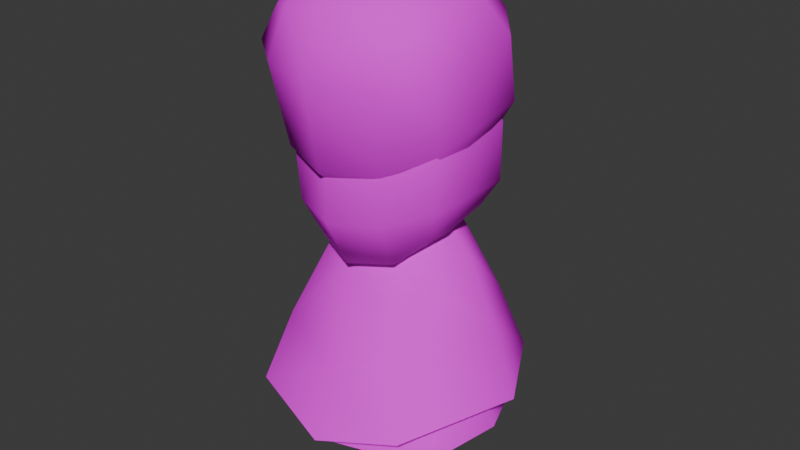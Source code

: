 # Source: Bozu.blend  (saved by Blender 4.2.66; exported with 4.5.12 LTS)
import bpy
from mathutils import Matrix  # noqa: F401  (used for matrix-valued properties, if any)

bpy.ops.wm.read_factory_settings(use_empty=True)
scene = bpy.context.scene
scene.name = 'Scene'

# ---- collections
col_collection = bpy.data.collections.new('Collection'); scene.collection.children.link(col_collection)

# ---- images (referenced by path relative to the original .blend; pixels are not part of the script)
import os
ASSET_DIR = os.environ.get("B2B_ASSET_DIR", "")  # directory of the original .blend (textures are referenced by path, not embedded)
HERE = os.path.dirname(os.path.abspath(__file__))  # packed textures are extracted next to this script under _unpacked/

def load_image(name, relpath, width, height, colorspace="sRGB"):
    """Load a texture the original file referenced (path relative to the .blend, or extracted next to this script)."""
    p = next((c for c in (os.path.join(HERE, relpath), os.path.join(ASSET_DIR, relpath)) if relpath and os.path.exists(c)), "")
    if p:
        img = bpy.data.images.load(p, check_existing=True)
        img.name = name
    else:  # same state as the original file: an image datablock whose file is absent (Cycles renders it pink)
        img = bpy.data.images.new(name, width, height)
        img.source = "FILE"
        img.filepath = "//" + (relpath or name)
    img.colorspace_settings.name = colorspace
    return img
img_sheettex_png = load_image('SheetTex.png', 'SheetTex.png', 1024, 1024, 'sRGB')
img_bloodpooltex00_png = load_image('bloodpoolTex00.png', 'bloodpoolTex00.png', 1024, 1024, 'sRGB')

# ---- materials (node trees are filled in below, after node groups)
mat_sheetmat = bpy.data.materials.new('sheetMat')
mat_material_003 = bpy.data.materials.new('Material.003')

# ---- material node trees
mat_sheetmat.use_nodes = True; mat_sheetmat.node_tree.nodes.clear()
_N = mat_sheetmat.node_tree.nodes; _L = mat_sheetmat.node_tree.links
n0 = _N.new('ShaderNodeBsdfPrincipled'); n0.name = 'Principled BSDF'; n0.location = (0, 300)
n0.inputs[3].default_value = 1.45
n0.inputs[13].default_value = 0.0
n0.inputs[27].default_value = (0.0, 0.0, 0.0, 1.0)
n1 = _N.new('ShaderNodeOutputMaterial'); n1.name = 'Material Output'; n1.location = (300, 300)
n2 = _N.new('ShaderNodeTexImage'); n2.name = 'Image Texture'; n2.location = (-290, 280)
n2.image = img_sheettex_png
_L.new(n0.outputs[0], n1.inputs[0])
_L.new(n2.outputs[0], n0.inputs[0])
n1.is_active_output = True
mat_material_003.use_nodes = True; mat_material_003.node_tree.nodes.clear()
_N = mat_material_003.node_tree.nodes; _L = mat_material_003.node_tree.links
n0 = _N.new('ShaderNodeBsdfPrincipled'); n0.name = 'Principled BSDF'; n0.location = (0, 300)
n0.inputs[3].default_value = 1.45
n0.inputs[13].default_value = 0.0
n0.inputs[27].default_value = (0.0, 0.0, 0.0, 1.0)
n1 = _N.new('ShaderNodeOutputMaterial'); n1.name = 'Material Output'; n1.location = (300, 300)
n2 = _N.new('ShaderNodeTexImage'); n2.name = 'Image Texture'; n2.location = (-290, 280)
n2.image = img_bloodpooltex00_png
_L.new(n0.outputs[0], n1.inputs[0])
_L.new(n2.outputs[0], n0.inputs[0])
n1.is_active_output = True

# ---- world
world_world = bpy.data.worlds.new('World'); scene.world = world_world
world_world.use_nodes = True; world_world.node_tree.nodes.clear()
_N = world_world.node_tree.nodes; _L = world_world.node_tree.links
n0 = _N.new('ShaderNodeOutputWorld'); n0.name = 'World Output'; n0.location = (300, 300)
n1 = _N.new('ShaderNodeBackground'); n1.name = 'Background'; n1.location = (10, 300)
n1.inputs[0].default_value = (0.05088, 0.05088, 0.05088, 1.0)
_L.new(n1.outputs[0], n0.inputs[0])
n0.is_active_output = True
world_world.color = (0.05088, 0.05088, 0.05088)
world_world.sun_shadow_jitter_overblur = 0.0

# ---- meshes
me_cube_001 = bpy.data.meshes.new('Cube.001')
me_cube_001.from_pydata([(-0.5965, -0.484, 3.805), (-0.4346, 0.3839, 3.926), (-0.3488, 0.4746, 2.633), (-0.6512, -0.1491, 3.895), (-0.3488, -0.6444, 3.895), (-0.631, -0.3537, 2.67), (-0.7958, -0.5257, 3.499), (-0.4927, -0.7656, 3.496), (-0.7101, 0.1819, 3.79), (-0.4927, 0.6997, 3.497), (-0.8041, -0.1505, 3.517), (-0.8036, 0.318, 3.499), (-0.3194, -0.1525, 4.1), (-0.6363, -0.1495, 2.632), (-0.3722, -0.5374, 2.396), (-0.7327, -0.4762, 2.933), (-0.4153, -0.7743, 2.842), (-0.6388, 0.2858, 2.723), (-0.3895, 0.659, 2.929), (-0.7827, -0.1444, 2.963), (-0.784, 0.3419, 2.969), (-0.3194, -0.1513, 2.417), (-0.7474, 0.6515, 0.5512), (-0.3238, 0.3341, 2.252), (-0.5579, 0.5169, 1.353), (-0.1442, 0.2072, 2.333), (-0.07568, 0.1569, 2.479), (-0.4093, 0.399, 2.01), (0.0, 0.2021, 1.053), (-0.4827, 0.3385, 0.9983), (0.0, 0.5349, 0.8986), (0.5965, -0.484, 3.805), (0.4345, 0.3839, 3.926), (0.3488, 0.4746, 2.633), (0.6512, -0.1491, 3.895), (0.3488, -0.6444, 3.895), (0.631, -0.3537, 2.67), (0.7958, -0.5257, 3.499), (0.4927, -0.7656, 3.496), (0.71, 0.1819, 3.79), (0.4927, 0.6997, 3.497), (0.8041, -0.1505, 3.517), (0.8036, 0.318, 3.499), (0.3193, -0.1525, 4.1), (0.6363, -0.1495, 2.632), (0.3722, -0.5374, 2.396), (0.7327, -0.4762, 2.933), (0.4153, -0.7743, 2.842), (0.6388, 0.2858, 2.723), (0.3895, 0.659, 2.929), (0.7827, -0.1444, 2.963), (0.784, 0.3419, 2.969), (0.3193, -0.1513, 2.417), (0.7474, 0.6515, 0.5512), (0.3238, 0.3341, 2.252), (0.5579, 0.5169, 1.353), (0.1442, 0.2072, 2.333), (0.07568, 0.1569, 2.479), (0.4093, 0.399, 2.01), (0.4827, 0.3385, 0.9983), (-0.0005212, -0.6987, 2.349), (-0.0005212, 0.5036, 3.971), (-0.0005212, -0.9274, 3.496), (-0.0005212, 0.5843, 2.625), (-0.0005212, -0.9269, 2.813), (0.0, 0.8189, 1.356), (0.0, -0.2764, 1.179), (0.0, 0.3161, 1.178), (0.0, 0.1981, 1.398), (0.0, -0.1699, 1.053), (-0.0005212, -0.698, 3.958), (-0.0005212, -0.1529, 4.146), (-0.0005212, 0.8415, 3.497), (-0.0005212, -0.1633, 2.385), (-0.0005212, 0.7699, 2.863), (0.0, 0.9648, 0.6284), (-3.077e-10, 0.5248, 2.222), (0.0, 0.1859, 2.475), (0.0, 0.2635, 2.325), (0.0, 0.6389, 1.999), (0.0, -0.1927, 1.402), (-0.3518, 0.1419, 0.9524), (-0.1287, 0.1493, 0.9448), (-0.1298, -0.1392, 0.9358), (-0.1207, 0.1983, 1.036), (-0.1319, -0.06442, -0.002817), (-0.119, -0.1551, 1.006), (-0.1359, 0.1419, 7.927e-06), (-0.3993, -0.06442, -0.002817), (-0.3993, 0.1419, 7.927e-06), (-0.168, -0.1038, 0.2811), (-0.1647, 0.1204, 0.2842), (-0.3448, 0.1204, 0.2842), (-0.3448, -0.1038, 0.2811), (-0.318, -0.2857, 0.04301), (-0.3561, -0.2711, -0.006481), (-0.155, -0.2711, -0.006481), (-0.1945, -0.2857, 0.04301), (-0.1441, -0.0879, 0.6321), (-0.3393, -0.0879, 0.6321), (-0.1412, 0.1062, 0.6348), (-0.3424, 0.1062, 0.6348), (-0.3402, -0.1448, 0.9427), (-0.3149, -0.2269, 1.189), (-0.364, 0.2057, 1.195), (-0.2495, -0.1596, 1.361), (-0.2518, 0.1728, 1.361), (0.3518, 0.1419, 0.9524), (0.1287, 0.1493, 0.9448), (0.1298, -0.1392, 0.9358), (0.1207, 0.1983, 1.036), (0.1319, -0.06442, -0.002817), (0.119, -0.1551, 1.006), (0.1359, 0.1419, 7.927e-06), (0.3993, -0.06442, -0.002817), (0.3993, 0.1419, 7.927e-06), (0.168, -0.1038, 0.2811), (0.1647, 0.1204, 0.2842), (0.3448, 0.1204, 0.2842), (0.3448, -0.1038, 0.2811), (0.318, -0.2857, 0.04301), (0.3561, -0.2711, -0.006481), (0.155, -0.2711, -0.006481), (0.1945, -0.2857, 0.04301), (0.1441, -0.0879, 0.6321), (0.3393, -0.0879, 0.6321), (0.1412, 0.1062, 0.6348), (0.3424, 0.1062, 0.6348), (0.3402, -0.1448, 0.9427), (0.3149, -0.2269, 1.189), (0.364, 0.2057, 1.195), (0.2495, -0.1596, 1.361), (0.2518, 0.1728, 1.361), (-0.7474, -0.6016, 0.5512), (-0.3238, -0.2842, 2.252), (-1.05, 0.02494, 0.7644), (-0.4292, 0.02494, 2.264), (-0.5579, -0.467, 1.353), (-0.7738, 0.02494, 1.396), (-0.1442, -0.1573, 2.333), (-0.1844, 0.02494, 2.336), (-0.07568, -0.107, 2.479), (-0.1043, 0.02494, 2.492), (-0.5843, 0.02494, 2.017), (-0.4093, -0.3491, 2.01), (-0.4827, -0.2886, 0.9983), (-0.6611, 0.02494, 1.013), (0.0, -0.485, 0.8986), (0.0, 0.02494, 1.22), (0.7474, -0.6016, 0.5512), (0.3238, -0.2842, 2.252), (1.05, 0.02494, 0.7644), (0.4292, 0.02494, 2.264), (0.5579, -0.467, 1.353), (0.7738, 0.02494, 1.396), (0.1442, -0.1573, 2.333), (0.1844, 0.02494, 2.336), (0.07568, -0.107, 2.479), (0.1043, 0.02494, 2.492), (0.5843, 0.02494, 2.017), (0.4093, -0.3491, 2.01), (0.4827, -0.2886, 0.9983), (0.6611, 0.02494, 1.013), (0.0, -0.769, 1.356), (0.0, 0.02494, 2.546), (0.0, -0.9149, 0.6284), (-3.077e-10, -0.4749, 2.222), (0.0, -0.136, 2.475), (0.0, -0.2136, 2.325), (0.0, -0.5891, 1.999)], [], [(6, 10, 19, 15), (11, 8, 1, 9), (12, 4, 70, 71), (9, 1, 61, 72), (0, 4, 12, 3), (7, 4, 0, 6), (12, 1, 8, 3), (10, 3, 8, 11), (19, 13, 5, 15), (71, 61, 1, 12), (16, 14, 60, 64), (20, 18, 2, 17), (73, 60, 14, 21), (18, 9, 72, 74), (15, 16, 7, 6), (11, 20, 19, 10), (13, 21, 14, 5), (5, 14, 16, 15), (17, 2, 21, 13), (20, 17, 13, 19), (20, 11, 9, 18), (18, 74, 63, 2), (2, 63, 73, 21), (16, 64, 62, 7), (35, 70, 62, 38), (30, 29, 22, 75), (26, 142, 164, 77), (27, 143, 136, 23), (26, 77, 78, 25), (76, 54, 58, 79), (22, 24, 65, 75), (140, 25, 23, 136), (23, 25, 78, 76), (140, 142, 26, 25), (65, 24, 27, 79), (24, 138, 143, 27), (22, 135, 138, 24), (29, 30, 148, 146), (22, 29, 146, 135), (50, 41, 37, 46), (42, 40, 32, 39), (43, 71, 70, 35), (40, 72, 61, 32), (43, 35, 31, 34), (31, 35, 38, 37), (39, 32, 43, 34), (41, 42, 39, 34), (50, 46, 36, 44), (32, 61, 71, 43), (47, 64, 60, 45), (51, 48, 33, 49), (45, 60, 73, 52), (72, 40, 49, 74), (46, 37, 38, 47), (50, 51, 42, 41), (44, 36, 45, 52), (47, 45, 36, 46), (52, 33, 48, 44), (44, 48, 51, 50), (40, 42, 51, 49), (49, 33, 63, 74), (73, 63, 33, 52), (47, 38, 62, 64), (10, 6, 0, 3), (148, 30, 59, 162), (57, 77, 164, 158), (58, 54, 152, 159), (78, 77, 57, 56), (65, 55, 53, 75), (54, 56, 156, 152), (54, 76, 78, 56), (156, 56, 57, 158), (65, 79, 58, 55), (55, 58, 159, 154), (53, 55, 154, 151), (53, 151, 162, 59), (53, 59, 30, 75), (27, 23, 76, 79), (62, 70, 4, 7), (41, 34, 31, 37), (98, 100, 82, 83), (84, 104, 67, 28), (99, 98, 83, 102), (83, 86, 103, 102), (81, 102, 103, 104), (105, 103, 66, 80), (104, 84, 82, 81), (68, 106, 105, 80), (95, 96, 97, 94), (85, 96, 95, 88), (82, 84, 86, 83), (91, 92, 101, 100), (90, 93, 94, 97), (88, 95, 94, 93), (85, 90, 97, 96), (99, 93, 90, 98), (82, 100, 101, 81), (101, 92, 93, 99), (106, 104, 103, 105), (66, 103, 86, 69), (98, 90, 91, 100), (87, 89, 92, 91), (85, 87, 91, 90), (87, 85, 88, 89), (101, 99, 102, 81), (92, 89, 88, 93), (84, 28, 69, 86), (106, 68, 67, 104), (124, 109, 108, 126), (110, 28, 67, 130), (125, 128, 109, 124), (109, 128, 129, 112), (107, 130, 129, 128), (131, 80, 66, 129), (130, 107, 108, 110), (68, 80, 131, 132), (121, 120, 123, 122), (111, 114, 121, 122), (108, 109, 112, 110), (117, 126, 127, 118), (116, 123, 120, 119), (114, 119, 120, 121), (111, 122, 123, 116), (125, 124, 116, 119), (108, 107, 127, 126), (127, 125, 119, 118), (132, 131, 129, 130), (66, 69, 112, 129), (124, 126, 117, 116), (113, 117, 118, 115), (111, 116, 117, 113), (113, 115, 114, 111), (127, 107, 128, 125), (118, 119, 114, 115), (110, 112, 69, 28), (132, 130, 67, 68), (147, 165, 133, 145), (141, 167, 164, 142), (144, 134, 136, 143), (141, 139, 168, 167), (166, 169, 160, 150), (133, 165, 163, 137), (140, 136, 134, 139), (134, 166, 168, 139), (140, 139, 141, 142), (163, 169, 144, 137), (137, 144, 143, 138), (133, 137, 138, 135), (145, 146, 148, 147), (133, 135, 146, 145), (148, 162, 161, 147), (157, 158, 164, 167), (160, 159, 152, 150), (168, 155, 157, 167), (163, 165, 149, 153), (150, 152, 156, 155), (150, 155, 168, 166), (156, 158, 157, 155), (163, 153, 160, 169), (153, 154, 159, 160), (149, 151, 154, 153), (149, 161, 162, 151), (149, 165, 147, 161), (144, 169, 166, 134)])
me_cube_001.polygons.foreach_set('use_smooth', [True] * 164)
me_cube_001.polygons.foreach_set('material_index', [0, 0, 0, 0, 0, 0, 0, 0, 0, 0, 0, 0, 0, 0, 0, 0, 0, 0, 0, 0, 0, 0, 0, 0, 0, 0, 0, 0, 0, 0, 0, 0, 0, 0, 0, 0, 0, 0, 0, 0, 0, 0, 0, 0, 0, 0, 0, 0, 0, 0, 0, 0, 0, 0, 0, 0, 0, 0, 0, 0, 0, 0, 0, 0, 0, 0, 0, 0, 0, 0, 0, 0, 0, 0, 0, 0, 0, 0, 0, 0, 1, 1, 1, 1, 1, 1, 1, 1, 1, 1, 1, 1, 1, 1, 1, 1, 1, 1, 1, 1, 1, 1, 1, 1, 1, 1, 1, 1, 1, 1, 1, 1, 1, 1, 1, 1, 1, 1, 1, 1, 1, 1, 1, 1, 1, 1, 1, 1, 1, 1, 1, 1, 1, 1, 1, 1, 0, 0, 0, 0, 0, 0, 0, 0, 0, 0, 0, 0, 0, 0, 0, 0, 0, 0, 0, 0, 0, 0, 0, 0, 0, 0, 0, 0])
_k = set([(22, 75), (22, 135), (53, 75), (53, 151), (133, 135), (133, 165), (149, 151), (149, 165)])
me_cube_001.attributes.new('sharp_edge', 'BOOLEAN', 'EDGE').data.foreach_set('value', [ (min(e.vertices), max(e.vertices)) in _k for e in me_cube_001.edges])
_uv = me_cube_001.uv_layers.new(name='Cube_011-mesh-map-0')
_uv.uv.foreach_set('vector', [0.6224, 0.6845, 0.4707, 0.6939, 0.468, 0.3928, 0.5875, 0.3914, 0.3758, 0.6925, 0.4069, 0.767, 0.3134, 0.772, 0.1888, 0.6913, 0.4685, 0.8009, 0.6473, 0.757, 0.7077, 0.783, 0.4686, 0.8103, 0.1888, 0.6913, 0.3134, 0.772, 0.2763, 0.7833, 0.02235, 0.705, 0.6046, 0.7478, 0.6473, 0.757, 0.4685, 0.8009, 0.4683, 0.7789, 0.7677, 0.677, 0.6473, 0.757, 0.6046, 0.7478, 0.6224, 0.6845, 0.4685, 0.8009, 0.3134, 0.772, 0.4069, 0.767, 0.4683, 0.7789, 0.4707, 0.6939, 0.4683, 0.7789, 0.4069, 0.767, 0.3758, 0.6925, 0.468, 0.3928, 0.4628, 0.22, 0.5753, 0.2119, 0.5875, 0.3914, 0.4686, 0.8103, 0.2763, 0.7833, 0.3134, 0.772, 0.4685, 0.8009, 0.7644, 0.3774, 0.6742, 0.1634, 0.8697, 0.1335, 0.9115, 0.3691, 0.3646, 0.3899, 0.2451, 0.4089, 0.3036, 0.2935, 0.3759, 0.3295, 0.4544, 0.1488, 0.8697, 0.1335, 0.6742, 0.1634, 0.4512, 0.1642, 0.2451, 0.4089, 0.1888, 0.6913, 0.02235, 0.705, 0.04229, 0.3977, 0.5875, 0.3914, 0.7644, 0.3774, 0.7677, 0.677, 0.6224, 0.6845, 0.3758, 0.6925, 0.3646, 0.3899, 0.468, 0.3928, 0.4707, 0.6939, 0.4628, 0.22, 0.4512, 0.1642, 0.6742, 0.1634, 0.5753, 0.2119, 0.5753, 0.2119, 0.6742, 0.1634, 0.7644, 0.3774, 0.5875, 0.3914, 0.3759, 0.3295, 0.3036, 0.2935, 0.4512, 0.1642, 0.4628, 0.22, 0.3646, 0.3899, 0.3759, 0.3295, 0.4628, 0.22, 0.468, 0.3928, 0.3646, 0.3899, 0.3758, 0.6925, 0.1888, 0.6913, 0.2451, 0.4089, 0.2451, 0.4089, 0.04229, 0.3977, 0.2099, 0.2218, 0.3036, 0.2935, 0.3036, 0.2935, 0.2099, 0.2218, 0.4544, 0.1488, 0.4512, 0.1642, 0.7644, 0.3774, 0.9115, 0.3691, 0.9488, 0.6828, 0.7677, 0.677, 0.6473, 0.757, 0.7077, 0.783, 0.9488, 0.6828, 0.7677, 0.677, 1.0, 0.6966, 0.5928, 0.7816, 0.3923, 0.3457, 1.0, 0.3437, 0.4597, 1.0, 0.4578, 1.0, 0.5, 1.0, 0.5, 1.0, 0.2311, 0.6538, 0.006028, 0.653, 0.3745, 0.9048, 0.4053, 0.9134, 0.4597, 1.0, 0.5, 1.0, 0.5, 0.9393, 0.4352, 0.9404, 0.5, 0.9121, 0.5947, 0.9134, 0.7683, 0.6538, 0.5, 0.6538, 0.2382, 0.005019, 0.2325, 0.2702, 0.5, 0.2702, 0.5, 0.005019, 0.4323, 0.9313, 0.4352, 0.9404, 0.4053, 0.9134, 0.3745, 0.9048, 0.4053, 0.9134, 0.4352, 0.9404, 0.5, 0.9393, 0.5, 0.9121, 0.4323, 0.9313, 0.4578, 1.0, 0.4597, 1.0, 0.4352, 0.9404, 0.5, 0.2702, 0.2325, 0.2702, 0.2311, 0.6538, 0.5, 0.6538, 0.2325, 0.2702, 0.0001636, 0.2702, 0.006028, 0.653, 0.2311, 0.6538, 0.2382, 0.005019, 0.0, 0.005019, 0.0001636, 0.2702, 0.2325, 0.2702, 0.5928, 0.7816, 1.0, 0.6966, 1.0, 1.0, 0.4617, 0.7389, 0.3923, 0.3457, 0.5928, 0.7816, 0.4617, 0.7389, 0.0, 0.4283, 0.468, 0.3928, 0.4707, 0.6939, 0.6224, 0.6845, 0.5875, 0.3914, 0.3758, 0.6925, 0.1888, 0.6913, 0.3134, 0.772, 0.4069, 0.767, 0.4685, 0.8009, 0.4686, 0.8103, 0.7077, 0.783, 0.6473, 0.757, 0.1888, 0.6913, 0.02235, 0.705, 0.2763, 0.7833, 0.3134, 0.772, 0.4685, 0.8009, 0.6473, 0.757, 0.6046, 0.7478, 0.4683, 0.7789, 0.6046, 0.7478, 0.6473, 0.757, 0.7677, 0.677, 0.6224, 0.6845, 0.4069, 0.767, 0.3134, 0.772, 0.4685, 0.8009, 0.4683, 0.7789, 0.4707, 0.6939, 0.3758, 0.6925, 0.4069, 0.767, 0.4683, 0.7789, 0.468, 0.3928, 0.5875, 0.3914, 0.5753, 0.2119, 0.4628, 0.22, 0.3134, 0.772, 0.2763, 0.7833, 0.4686, 0.8103, 0.4685, 0.8009, 0.7644, 0.3774, 0.9115, 0.3691, 0.8697, 0.1335, 0.6742, 0.1634, 0.3646, 0.3899, 0.3759, 0.3295, 0.3036, 0.2935, 0.2451, 0.4089, 0.6742, 0.1634, 0.8697, 0.1335, 0.4544, 0.1488, 0.4512, 0.1642, 0.02235, 0.705, 0.1888, 0.6913, 0.2451, 0.4089, 0.04229, 0.3977, 0.5875, 0.3914, 0.6224, 0.6845, 0.7677, 0.677, 0.7644, 0.3774, 0.468, 0.3928, 0.3646, 0.3899, 0.3758, 0.6925, 0.4707, 0.6939, 0.4628, 0.22, 0.5753, 0.2119, 0.6742, 0.1634, 0.4512, 0.1642, 0.7644, 0.3774, 0.6742, 0.1634, 0.5753, 0.2119, 0.5875, 0.3914, 0.4512, 0.1642, 0.3036, 0.2935, 0.3759, 0.3295, 0.4628, 0.22, 0.4628, 0.22, 0.3759, 0.3295, 0.3646, 0.3899, 0.468, 0.3928, 0.1888, 0.6913, 0.3758, 0.6925, 0.3646, 0.3899, 0.2451, 0.4089, 0.2451, 0.4089, 0.3036, 0.2935, 0.2099, 0.2218, 0.04229, 0.3977, 0.4544, 0.1488, 0.2099, 0.2218, 0.3036, 0.2935, 0.4512, 0.1642, 0.7644, 0.3774, 0.7677, 0.677, 0.9488, 0.6828, 0.9115, 0.3691, 0.4707, 0.6939, 0.6224, 0.6845, 0.6046, 0.7478, 0.4683, 0.7789, 1.0, 1.0, 1.0, 0.6966, 0.5928, 0.7816, 0.4617, 0.7389, 0.5403, 1.0, 0.5, 1.0, 0.5, 1.0, 0.5422, 1.0, 0.7683, 0.6538, 0.5947, 0.9134, 0.6255, 0.9048, 0.9989, 0.6505, 0.5, 0.9393, 0.5, 1.0, 0.5403, 1.0, 0.5648, 0.9404, 0.5, 0.2702, 0.7675, 0.2702, 0.7618, 0.005019, 0.5, 0.005019, 0.5947, 0.9134, 0.5648, 0.9404, 0.5677, 0.9313, 0.6255, 0.9048, 0.5947, 0.9134, 0.5, 0.9121, 0.5, 0.9393, 0.5648, 0.9404, 0.5677, 0.9313, 0.5648, 0.9404, 0.5403, 1.0, 0.5422, 1.0, 0.5, 0.2702, 0.5, 0.6538, 0.7683, 0.6538, 0.7675, 0.2702, 0.7675, 0.2702, 0.7683, 0.6538, 0.9989, 0.6505, 0.9949, 0.2702, 0.7618, 0.005019, 0.7675, 0.2702, 0.9949, 0.2702, 1.0, 0.005019, 0.3923, 0.3457, 0.0, 0.4283, 0.4617, 0.7389, 0.5928, 0.7816, 0.3923, 0.3457, 0.5928, 0.7816, 1.0, 0.6966, 1.0, 0.3437, 0.2311, 0.6538, 0.4053, 0.9134, 0.5, 0.9121, 0.5, 0.6538, 0.9488, 0.6828, 0.7077, 0.783, 0.6473, 0.757, 0.7677, 0.677, 0.4707, 0.6939, 0.4683, 0.7789, 0.6046, 0.7478, 0.6224, 0.6845, 0.4408, 0.4883, 0.5549, 0.4616, 0.6402, 0.6136, 0.4715, 0.6909, 0.06225, 0.7364, 0.1681, 0.8065, 0.0001705, 0.8312, 0.0001021, 0.744, 0.3174, 0.5021, 0.4408, 0.4883, 0.4715, 0.6909, 0.3387, 0.695, 0.4715, 0.6909, 0.4812, 0.7401, 0.3485, 0.8264, 0.3387, 0.695, 0.1852, 0.6967, 0.3387, 0.695, 0.3485, 0.8264, 0.1681, 0.8065, 0.318, 0.9188, 0.3485, 0.8264, 0.4901, 0.8921, 0.4255, 0.9999, 0.1681, 0.8065, 0.06225, 0.7364, 0.07066, 0.6852, 0.1852, 0.6967, 0.72, 0.0001021, 0.8595, 0.01373, 0.8585, 0.1959, 0.72, 0.2143, 0.2881, 0.1172, 0.3481, 0.06602, 0.3498, 0.102, 0.3038, 0.1291, 0.2468, 0.006725, 0.3481, 0.06602, 0.2881, 0.1172, 0.2266, 0.1394, 0.6402, 0.6136, 0.6879, 0.644, 0.4812, 0.7401, 0.4715, 0.6909, 0.06245, 0.3289, 0.1606, 0.3035, 0.1972, 0.5132, 0.08013, 0.5204, 0.4089, 0.2627, 0.2955, 0.2754, 0.3038, 0.1291, 0.3498, 0.102, 0.2266, 0.1394, 0.2881, 0.1172, 0.3038, 0.1291, 0.2955, 0.2754, 0.4639, 0.1064, 0.4089, 0.2627, 0.3498, 0.102, 0.3674, 0.07567, 0.3174, 0.5021, 0.2955, 0.2754, 0.4089, 0.2627, 0.4408, 0.4883, 0.07066, 0.6852, 0.08013, 0.5204, 0.1972, 0.5132, 0.1852, 0.6967, 0.1972, 0.5132, 0.1606, 0.3035, 0.2955, 0.2754, 0.3174, 0.5021, 0.1559, 0.8942, 0.1681, 0.8065, 0.3485, 0.8264, 0.318, 0.9188, 0.4901, 0.8921, 0.3485, 0.8264, 0.4812, 0.7401, 0.5311, 0.8101, 0.4408, 0.4883, 0.4089, 0.2627, 0.5384, 0.2692, 0.5549, 0.4616, 0.0001022, 0.1916, 0.1275, 0.1445, 0.1606, 0.3035, 0.06245, 0.3289, 0.4639, 0.1064, 0.5704, 0.1231, 0.5384, 0.2692, 0.4089, 0.2627, 0.133, 0.0001021, 0.2468, 0.006725, 0.2266, 0.1394, 0.1275, 0.1445, 0.1972, 0.5132, 0.3174, 0.5021, 0.3387, 0.695, 0.1852, 0.6967, 0.1606, 0.3035, 0.1275, 0.1445, 0.2266, 0.1394, 0.2955, 0.2754, 0.6879, 0.644, 0.7198, 0.7003, 0.5311, 0.8101, 0.4812, 0.7401, 0.1559, 0.8942, 0.04173, 0.9464, 0.0001705, 0.8312, 0.1681, 0.8065, 0.4408, 0.4883, 0.4715, 0.6909, 0.6402, 0.6136, 0.5549, 0.4616, 0.06225, 0.7364, 0.0001021, 0.744, 0.0001705, 0.8312, 0.1681, 0.8065, 0.3174, 0.5021, 0.3387, 0.695, 0.4715, 0.6909, 0.4408, 0.4883, 0.4715, 0.6909, 0.3387, 0.695, 0.3485, 0.8264, 0.4812, 0.7401, 0.1852, 0.6967, 0.1681, 0.8065, 0.3485, 0.8264, 0.3387, 0.695, 0.318, 0.9188, 0.4255, 0.9999, 0.4901, 0.8921, 0.3485, 0.8264, 0.1681, 0.8065, 0.1852, 0.6967, 0.07066, 0.6852, 0.06225, 0.7364, 0.72, 0.0001021, 0.72, 0.2143, 0.8585, 0.1959, 0.8595, 0.01373, 0.2881, 0.1172, 0.3038, 0.1291, 0.3498, 0.102, 0.3481, 0.06602, 0.2468, 0.006725, 0.2266, 0.1394, 0.2881, 0.1172, 0.3481, 0.06602, 0.6402, 0.6136, 0.4715, 0.6909, 0.4812, 0.7401, 0.6879, 0.644, 0.06245, 0.3289, 0.08013, 0.5204, 0.1972, 0.5132, 0.1606, 0.3035, 0.4089, 0.2627, 0.3498, 0.102, 0.3038, 0.1291, 0.2955, 0.2754, 0.2266, 0.1394, 0.2955, 0.2754, 0.3038, 0.1291, 0.2881, 0.1172, 0.4639, 0.1064, 0.3674, 0.07567, 0.3498, 0.102, 0.4089, 0.2627, 0.3174, 0.5021, 0.4408, 0.4883, 0.4089, 0.2627, 0.2955, 0.2754, 0.07066, 0.6852, 0.1852, 0.6967, 0.1972, 0.5132, 0.08013, 0.5204, 0.1972, 0.5132, 0.3174, 0.5021, 0.2955, 0.2754, 0.1606, 0.3035, 0.1559, 0.8942, 0.318, 0.9188, 0.3485, 0.8264, 0.1681, 0.8065, 0.4901, 0.8921, 0.5311, 0.8101, 0.4812, 0.7401, 0.3485, 0.8264, 0.4408, 0.4883, 0.5549, 0.4616, 0.5384, 0.2692, 0.4089, 0.2627, 0.0001022, 0.1916, 0.06245, 0.3289, 0.1606, 0.3035, 0.1275, 0.1445, 0.4639, 0.1064, 0.4089, 0.2627, 0.5384, 0.2692, 0.5704, 0.1231, 0.133, 0.0001021, 0.1275, 0.1445, 0.2266, 0.1394, 0.2468, 0.006725, 0.1972, 0.5132, 0.1852, 0.6967, 0.3387, 0.695, 0.3174, 0.5021, 0.1606, 0.3035, 0.2955, 0.2754, 0.2266, 0.1394, 0.1275, 0.1445, 0.6879, 0.644, 0.4812, 0.7401, 0.5311, 0.8101, 0.7198, 0.7003, 0.1559, 0.8942, 0.1681, 0.8065, 0.0001705, 0.8312, 0.04173, 0.9464, 1.0, 0.6966, 1.0, 0.3437, 0.3923, 0.3457, 0.5928, 0.7816, 0.4597, 1.0, 0.5, 1.0, 0.5, 1.0, 0.4578, 1.0, 0.2311, 0.6538, 0.4053, 0.9134, 0.3745, 0.9048, 0.006028, 0.653, 0.4597, 1.0, 0.4352, 0.9404, 0.5, 0.9393, 0.5, 1.0, 0.5, 0.9121, 0.5, 0.6538, 0.7683, 0.6538, 0.5947, 0.9134, 0.2382, 0.005019, 0.5, 0.005019, 0.5, 0.2702, 0.2325, 0.2702, 0.4323, 0.9313, 0.3745, 0.9048, 0.4053, 0.9134, 0.4352, 0.9404, 0.4053, 0.9134, 0.5, 0.9121, 0.5, 0.9393, 0.4352, 0.9404, 0.4323, 0.9313, 0.4352, 0.9404, 0.4597, 1.0, 0.4578, 1.0, 0.5, 0.2702, 0.5, 0.6538, 0.2311, 0.6538, 0.2325, 0.2702, 0.2325, 0.2702, 0.2311, 0.6538, 0.006028, 0.653, 0.0001636, 0.2702, 0.2382, 0.005019, 0.2325, 0.2702, 0.0001636, 0.2702, 0.0, 0.005019, 0.5928, 0.7816, 0.4617, 0.7389, 1.0, 1.0, 1.0, 0.6966, 0.3923, 0.3457, 0.0, 0.4283, 0.4617, 0.7389, 0.5928, 0.7816, 1.0, 1.0, 0.4617, 0.7389, 0.5928, 0.7816, 1.0, 0.6966, 0.5403, 1.0, 0.5422, 1.0, 0.5, 1.0, 0.5, 1.0, 0.7683, 0.6538, 0.9989, 0.6505, 0.6255, 0.9048, 0.5947, 0.9134, 0.5, 0.9393, 0.5648, 0.9404, 0.5403, 1.0, 0.5, 1.0, 0.5, 0.2702, 0.5, 0.005019, 0.7618, 0.005019, 0.7675, 0.2702, 0.5947, 0.9134, 0.6255, 0.9048, 0.5677, 0.9313, 0.5648, 0.9404, 0.5947, 0.9134, 0.5648, 0.9404, 0.5, 0.9393, 0.5, 0.9121, 0.5677, 0.9313, 0.5422, 1.0, 0.5403, 1.0, 0.5648, 0.9404, 0.5, 0.2702, 0.7675, 0.2702, 0.7683, 0.6538, 0.5, 0.6538, 0.7675, 0.2702, 0.9949, 0.2702, 0.9989, 0.6505, 0.7683, 0.6538, 0.7618, 0.005019, 1.0, 0.005019, 0.9949, 0.2702, 0.7675, 0.2702, 0.3923, 0.3457, 0.5928, 0.7816, 0.4617, 0.7389, 0.0, 0.4283, 0.3923, 0.3457, 1.0, 0.3437, 1.0, 0.6966, 0.5928, 0.7816, 0.2311, 0.6538, 0.5, 0.6538, 0.5, 0.9121, 0.4053, 0.9134])
me_cube_001.materials.append(mat_sheetmat)
me_cube_001.materials.append(mat_material_003)
me_cube_001.update()
me_cube_001.normals_split_custom_set([tuple(v) for v in zip(*[iter([-0.9074, -0.3986, 0.133, -0.9891, -0.03687, 0.1428, -0.9751, -0.05183, -0.2158, -0.8863, -0.402, -0.2299, -0.9006, 0.39, 0.1918, -0.7735, 0.2582, 0.5789, -0.4119, 0.4942, 0.7656, -0.5225, 0.8113, 0.2623, -0.2932, -0.01805, 0.9559, -0.2995, -0.6584, 0.6905, -0.0002892, -0.6592, 0.752, -0.0002078, -0.02755, 0.9996, -0.5225, 0.8113, 0.2623, -0.4119, 0.4942, 0.7656, -0.0002494, 0.5856, 0.8106, -0.000268, 0.9608, 0.2773, -0.6535, -0.459, 0.6018, -0.2995, -0.6584, 0.6905, -0.2932, -0.01805, 0.9559, -0.7249, -0.07566, 0.6847, -0.5209, -0.8446, 0.1239, -0.2995, -0.6584, 0.6905, -0.6535, -0.459, 0.6018, -0.9074, -0.3986, 0.133, -0.2932, -0.01805, 0.9559, -0.4119, 0.4942, 0.7656, -0.7735, 0.2582, 0.5789, -0.7249, -0.07566, 0.6847, -0.9891, -0.03687, 0.1428, -0.7249, -0.07566, 0.6847, -0.7735, 0.2582, 0.5789, -0.9006, 0.39, 0.1918, -0.9751, -0.05183, -0.2158, -0.7399, 0.08541, -0.6673, -0.8012, -0.2284, -0.5531, -0.8863, -0.402, -0.2299, -0.0002078, -0.02755, 0.9996, -0.0002494, 0.5856, 0.8106, -0.4119, 0.4942, 0.7656, -0.2932, -0.01805, 0.9559, -0.5392, -0.8043, -0.2497, -0.4746, -0.3426, -0.8108, -0.0003903, -0.548, -0.8365, 0.0005471, -0.9748, -0.2233, -0.9076, 0.3388, -0.2481, -0.461, 0.8093, -0.3639, -0.3687, 0.4713, -0.8012, -0.6481, 0.3728, -0.664, -0.0001461, 0.1833, -0.983, -0.0003903, -0.548, -0.8365, -0.4746, -0.3426, -0.8108, -0.3099, 0.1506, -0.9388, -0.461, 0.8093, -0.3639, -0.5225, 0.8113, 0.2623, -0.000268, 0.9608, 0.2773, -0.0002976, 0.9177, -0.3972, -0.8863, -0.402, -0.2299, -0.5392, -0.8043, -0.2497, -0.5209, -0.8446, 0.1239, -0.9074, -0.3986, 0.133, -0.9006, 0.39, 0.1918, -0.9076, 0.3388, -0.2481, -0.9751, -0.05183, -0.2158, -0.9891, -0.03687, 0.1428, -0.7399, 0.08541, -0.6673, -0.3099, 0.1506, -0.9388, -0.4746, -0.3426, -0.8108, -0.8012, -0.2284, -0.5531, -0.8012, -0.2284, -0.5531, -0.4746, -0.3426, -0.8108, -0.5392, -0.8043, -0.2497, -0.8863, -0.402, -0.2299, -0.6481, 0.3728, -0.664, -0.3687, 0.4713, -0.8012, -0.3099, 0.1506, -0.9388, -0.7399, 0.08541, -0.6673, -0.9076, 0.3388, -0.2481, -0.6481, 0.3728, -0.664, -0.7399, 0.08541, -0.6673, -0.9751, -0.05183, -0.2158, -0.9076, 0.3388, -0.2481, -0.9006, 0.39, 0.1918, -0.5225, 0.8113, 0.2623, -0.461, 0.8093, -0.3639, -0.461, 0.8093, -0.3639, -0.0002976, 0.9177, -0.3972, -0.0002593, 0.5504, -0.8349, -0.3687, 0.4713, -0.8012, -0.3687, 0.4713, -0.8012, -0.0002593, 0.5504, -0.8349, -0.0001461, 0.1833, -0.983, -0.3099, 0.1506, -0.9388, -0.5392, -0.8043, -0.2497, 0.0005471, -0.9748, -0.2233, -0.0003218, -0.9839, 0.1785, -0.5209, -0.8446, 0.1239, 0.2993, -0.6585, 0.6905, -0.0002892, -0.6592, 0.752, -0.0003218, -0.9839, 0.1785, 0.5207, -0.8447, 0.1238, 0.02905, -0.4682, -0.8831, 0.3717, -0.4706, -0.8002, 0.398, -0.5528, -0.7321, 0.008342, -0.6264, -0.7794, -0.5335, 0.49, 0.6894, -0.6797, 0.0009818, 0.7335, -6.043e-09, 0.0438, 0.999, 0.001195, 0.6915, 0.7224, -0.6762, 0.6444, 0.357, -0.913, 0.000595, 0.4079, -0.6635, 0.000457, 0.7482, -0.5755, 0.4493, 0.6833, -0.5335, 0.49, 0.6894, 0.001195, 0.6915, 0.7224, 0.0003815, 0.6125, 0.7905, -0.4766, 0.4139, 0.7756, -0.0006534, 0.7307, 0.6827, 0.5755, 0.4493, 0.6833, 0.6763, 0.6436, 0.3583, -5.69e-06, 0.9432, 0.3324, -0.6524, 0.7069, 0.2731, -0.6825, 0.6825, 0.2616, -2.148e-08, 0.9664, 0.2572, -0.01294, 0.9642, 0.265, -0.6399, -0.00677, 0.7684, -0.4766, 0.4139, 0.7756, -0.5755, 0.4493, 0.6833, -0.6635, 0.000457, 0.7482, -0.5755, 0.4493, 0.6833, -0.4766, 0.4139, 0.7756, 0.0003815, 0.6125, 0.7905, -0.0006534, 0.7307, 0.6827, -0.6399, -0.00677, 0.7684, -0.6797, 0.0009818, 0.7335, -0.5335, 0.49, 0.6894, -0.4766, 0.4139, 0.7756, -2.148e-08, 0.9664, 0.2572, -0.6825, 0.6825, 0.2616, -0.6762, 0.6444, 0.357, -5.69e-06, 0.9432, 0.3324, -0.6825, 0.6825, 0.2616, -0.9102, 0.00187, 0.4142, -0.913, 0.000595, 0.4079, -0.6762, 0.6444, 0.357, -0.6524, 0.7069, 0.2731, -0.9419, -0.3316, -0.05378, -0.9102, 0.00187, 0.4142, -0.6825, 0.6825, 0.2616, 0.3717, -0.4706, -0.8002, 0.02905, -0.4682, -0.8831, 9.28e-05, -0.1136, -0.9935, 0.35, 0.003734, -0.9367, 0.398, -0.5528, -0.7321, 0.3717, -0.4706, -0.8002, 0.35, 0.003734, -0.9367, 0.5559, 0.5392, -0.6327, 0.972, -0.05191, -0.2292, 0.9843, -0.03212, 0.1736, 0.9202, -0.3432, 0.1884, 0.8738, -0.4275, -0.232, 0.914, 0.3501, 0.205, 0.5222, 0.8118, 0.2614, 0.4264, 0.4778, 0.768, 0.7802, 0.2466, 0.5748, 0.2889, -0.01162, 0.9573, -0.0002078, -0.02755, 0.9996, -0.0002892, -0.6592, 0.752, 0.2993, -0.6585, 0.6905, 0.5222, 0.8118, 0.2614, -0.000268, 0.9608, 0.2773, -0.0002494, 0.5856, 0.8106, 0.4264, 0.4778, 0.768, 0.2889, -0.01162, 0.9573, 0.2993, -0.6585, 0.6905, 0.6542, -0.4633, 0.5978, 0.7363, -0.05229, 0.6746, 0.6542, -0.4633, 0.5978, 0.2993, -0.6585, 0.6905, 0.5207, -0.8447, 0.1238, 0.9202, -0.3432, 0.1884, 0.7802, 0.2466, 0.5748, 0.4264, 0.4778, 0.768, 0.2889, -0.01162, 0.9573, 0.7363, -0.05229, 0.6746, 0.9843, -0.03212, 0.1736, 0.914, 0.3501, 0.205, 0.7802, 0.2466, 0.5748, 0.7363, -0.05229, 0.6746, 0.972, -0.05191, -0.2292, 0.8738, -0.4275, -0.232, 0.8012, -0.2237, -0.5551, 0.7617, 0.04304, -0.6465, 0.4264, 0.4778, 0.768, -0.0002494, 0.5856, 0.8106, -0.0002078, -0.02755, 0.9996, 0.2889, -0.01162, 0.9573, 0.5386, -0.805, -0.2488, 0.0005471, -0.9748, -0.2233, -0.0003903, -0.548, -0.8365, 0.4717, -0.3444, -0.8117, 0.8883, 0.3701, -0.272, 0.6654, 0.3593, -0.6543, 0.3545, 0.4821, -0.8012, 0.459, 0.8077, -0.3701, 0.4717, -0.3444, -0.8117, -0.0003903, -0.548, -0.8365, -0.0001461, 0.1833, -0.983, 0.3121, 0.1478, -0.9385, -0.000268, 0.9608, 0.2773, 0.5222, 0.8118, 0.2614, 0.459, 0.8077, -0.3701, -0.0002976, 0.9177, -0.3972, 0.8738, -0.4275, -0.232, 0.9202, -0.3432, 0.1884, 0.5207, -0.8447, 0.1238, 0.5386, -0.805, -0.2488, 0.972, -0.05191, -0.2292, 0.8883, 0.3701, -0.272, 0.914, 0.3501, 0.205, 0.9843, -0.03212, 0.1736, 0.7617, 0.04304, -0.6465, 0.8012, -0.2237, -0.5551, 0.4717, -0.3444, -0.8117, 0.3121, 0.1478, -0.9385, 0.5386, -0.805, -0.2488, 0.4717, -0.3444, -0.8117, 0.8012, -0.2237, -0.5551, 0.8738, -0.4275, -0.232, 0.3121, 0.1478, -0.9385, 0.3545, 0.4821, -0.8012, 0.6654, 0.3593, -0.6543, 0.7617, 0.04304, -0.6465, 0.7617, 0.04304, -0.6465, 0.6654, 0.3593, -0.6543, 0.8883, 0.3701, -0.272, 0.972, -0.05191, -0.2292, 0.5222, 0.8118, 0.2614, 0.914, 0.3501, 0.205, 0.8883, 0.3701, -0.272, 0.459, 0.8077, -0.3701, 0.459, 0.8077, -0.3701, 0.3545, 0.4821, -0.8012, -0.0002593, 0.5504, -0.8349, -0.0002976, 0.9177, -0.3972, -0.0001461, 0.1833, -0.983, -0.0002593, 0.5504, -0.8349, 0.3545, 0.4821, -0.8012, 0.3121, 0.1478, -0.9385, 0.5386, -0.805, -0.2488, 0.5207, -0.8447, 0.1238, -0.0003218, -0.9839, 0.1785, 0.0005471, -0.9748, -0.2233, -0.9891, -0.03687, 0.1428, -0.9074, -0.3986, 0.133, -0.6535, -0.459, 0.6018, -0.7249, -0.07566, 0.6847, 9.28e-05, -0.1136, -0.9935, 0.02905, -0.4682, -0.8831, -0.3726, -0.4828, -0.7925, -0.3505, 0.005891, -0.9365, 0.5343, 0.4906, 0.6883, 0.001195, 0.6915, 0.7224, -6.043e-09, 0.0438, 0.999, 0.6792, 0.0008864, 0.7339, 0.6763, 0.6436, 0.3583, 0.5755, 0.4493, 0.6833, 0.6634, 0.0001504, 0.7482, 0.9131, 0.006658, 0.4076, 0.0003815, 0.6125, 0.7905, 0.001195, 0.6915, 0.7224, 0.5343, 0.4906, 0.6883, 0.476, 0.4154, 0.7751, -2.148e-08, 0.9664, 0.2572, 0.6826, 0.6824, 0.2616, 0.6524, 0.7069, 0.2733, -0.01294, 0.9642, 0.265, 0.5755, 0.4493, 0.6833, 0.476, 0.4154, 0.7751, 0.6353, -0.004995, 0.7723, 0.6634, 0.0001504, 0.7482, 0.5755, 0.4493, 0.6833, -0.0006534, 0.7307, 0.6827, 0.0003815, 0.6125, 0.7905, 0.476, 0.4154, 0.7751, 0.6353, -0.004995, 0.7723, 0.476, 0.4154, 0.7751, 0.5343, 0.4906, 0.6883, 0.6792, 0.0008864, 0.7339, -2.148e-08, 0.9664, 0.2572, -5.69e-06, 0.9432, 0.3324, 0.6763, 0.6436, 0.3583, 0.6826, 0.6824, 0.2616, 0.6826, 0.6824, 0.2616, 0.6763, 0.6436, 0.3583, 0.9131, 0.006658, 0.4076, 0.9104, 0.01089, 0.4136, 0.6524, 0.7069, 0.2733, 0.6826, 0.6824, 0.2616, 0.9104, 0.01089, 0.4136, 0.9419, -0.3316, -0.05377, -0.3982, -0.5529, -0.7319, -0.556, 0.5392, -0.6326, -0.3505, 0.005891, -0.9365, -0.3726, -0.4828, -0.7925, -0.3982, -0.5529, -0.7319, -0.3726, -0.4828, -0.7925, 0.02905, -0.4682, -0.8831, 0.008342, -0.6264, -0.7794, -0.6762, 0.6444, 0.357, -0.5755, 0.4493, 0.6833, -0.0006534, 0.7307, 0.6827, -5.69e-06, 0.9432, 0.3324, -0.0003218, -0.9839, 0.1785, -0.0002892, -0.6592, 0.752, -0.2995, -0.6584, 0.6905, -0.5209, -0.8446, 0.1239, 0.9843, -0.03212, 0.1736, 0.7363, -0.05229, 0.6746, 0.6542, -0.4633, 0.5978, 0.9202, -0.3432, 0.1884, 0.4426, -0.8947, -0.06045, 0.3924, 0.9174, -0.06609, 0.441, 0.2619, -0.8584, 0.7402, -0.4782, 0.4727, 0.7093, 0.6761, -0.1997, -0.7914, 0.6038, 0.09525, -7.772e-09, 0.8339, -0.5519, -0.5734, 0.5242, -0.6295, -0.9152, -0.4028, 0.01204, 0.4426, -0.8947, -0.06045, 0.7402, -0.4782, 0.4727, -0.9476, -0.3112, -0.07188, 0.7402, -0.4782, 0.4727, -0.2072, 0.006251, -0.9783, -0.7288, -0.6804, 0.07711, -0.9476, -0.3112, -0.07188, -0.4609, 0.3388, -0.8202, -0.9476, -0.3112, -0.07188, -0.7288, -0.6804, 0.07711, -0.7914, 0.6038, 0.09525, -0.4686, -0.5505, 0.6909, -0.7288, -0.6804, 0.07711, 1.254e-08, -0.9663, 0.2574, -0.2685, -0.5352, 0.8009, -0.7914, 0.6038, 0.09525, 0.7093, 0.6761, -0.1997, 0.441, 0.2619, -0.8584, -0.4609, 0.3388, -0.8202, -0.309, 0.5142, 0.8, -0.5155, 0.33, 0.7908, -0.4686, -0.5505, 0.6909, -0.2685, -0.5352, 0.8009, -0.5516, -0.4403, -0.7085, 0.5551, -0.3763, -0.7418, 0.4856, -0.8472, 0.2154, -0.4578, -0.8626, 0.2153, 0.7675, -0.06873, -0.6374, 0.5551, -0.3763, -0.7418, -0.5516, -0.4403, -0.7085, -0.7853, -0.1005, -0.6109, 0.441, 0.2619, -0.8584, 0.7093, 0.6761, -0.1997, -0.2072, 0.006251, -0.9783, 0.7402, -0.4782, 0.4727, 0.6937, 0.7179, 0.0576, -0.6864, 0.7181, 0.1148, -0.6994, 0.634, 0.3299, 0.3924, 0.9174, -0.06609, 0.744, -0.6217, 0.2449, -0.7388, -0.6052, 0.2965, -0.4578, -0.8626, 0.2153, 0.4856, -0.8472, 0.2154, -0.7853, -0.1005, -0.6109, -0.5516, -0.4403, -0.7085, -0.4578, -0.8626, 0.2153, -0.7388, -0.6052, 0.2965, 0.7675, -0.06873, -0.6374, 0.744, -0.6217, 0.2449, 0.4856, -0.8472, 0.2154, 0.5551, -0.3763, -0.7418, -0.9152, -0.4028, 0.01204, -0.7388, -0.6052, 0.2965, 0.744, -0.6217, 0.2449, 0.4426, -0.8947, -0.06045, 0.441, 0.2619, -0.8584, 0.3924, 0.9174, -0.06609, -0.6994, 0.634, 0.3299, -0.4609, 0.3388, -0.8202, -0.6994, 0.634, 0.3299, -0.6864, 0.7181, 0.1148, -0.7388, -0.6052, 0.2965, -0.9152, -0.4028, 0.01204, -0.5155, 0.33, 0.7908, -0.7914, 0.6038, 0.09525, -0.7288, -0.6804, 0.07711, -0.4686, -0.5505, 0.6909, 1.254e-08, -0.9663, 0.2574, -0.7288, -0.6804, 0.07711, -0.2072, 0.006251, -0.9783, -3.689e-08, -0.9931, 0.1177, 0.4426, -0.8947, -0.06045, 0.744, -0.6217, 0.2449, 0.6937, 0.7179, 0.0576, 0.3924, 0.9174, -0.06609, 0.6052, 0.6028, -0.52, -0.6298, 0.5927, -0.502, -0.6864, 0.7181, 0.1148, 0.6937, 0.7179, 0.0576, 0.7675, -0.06873, -0.6374, 0.6052, 0.6028, -0.52, 0.6937, 0.7179, 0.0576, 0.744, -0.6217, 0.2449, 0.6052, 0.6028, -0.52, 0.7675, -0.06873, -0.6374, -0.7853, -0.1005, -0.6109, -0.6298, 0.5927, -0.502, -0.6994, 0.634, 0.3299, -0.9152, -0.4028, 0.01204, -0.9476, -0.3112, -0.07188, -0.4609, 0.3388, -0.8202, -0.6864, 0.7181, 0.1148, -0.6298, 0.5927, -0.502, -0.7853, -0.1005, -0.6109, -0.7388, -0.6052, 0.2965, 0.7093, 0.6761, -0.1997, -0.5734, 0.5242, -0.6295, -3.689e-08, -0.9931, 0.1177, -0.2072, 0.006251, -0.9783, -0.5155, 0.33, 0.7908, -0.309, 0.5142, 0.8, -7.772e-09, 0.8339, -0.5519, -0.7914, 0.6038, 0.09525, -0.6813, -0.5906, -0.4324, -0.03778, -0.9603, -0.2763, -0.9197, -0.08593, -0.3831, -0.642, 0.608, -0.4671, 0.3711, 0.9179, -0.1407, -0.5734, 0.5242, -0.6295, -7.772e-09, 0.8339, -0.5519, 0.7716, 0.6169, 0.155, 0.6705, -0.6324, -0.3879, 0.6192, -0.7267, 0.2974, -0.03778, -0.9603, -0.2763, -0.6813, -0.5906, -0.4324, -0.03778, -0.9603, -0.2763, 0.6192, -0.7267, 0.2974, 0.5806, -0.8078, 0.1017, 0.4264, -0.8934, -0.1416, 0.07578, 0.9947, -0.06965, 0.7716, 0.6169, 0.155, 0.5806, -0.8078, 0.1017, 0.6192, -0.7267, 0.2974, 0.4377, -0.5452, 0.715, -0.2685, -0.5352, 0.8009, 1.254e-08, -0.9663, 0.2574, 0.5806, -0.8078, 0.1017, 0.7716, 0.6169, 0.155, 0.07578, 0.9947, -0.06965, -0.9197, -0.08593, -0.3831, 0.3711, 0.9179, -0.1407, -0.309, 0.5142, 0.8, -0.2685, -0.5352, 0.8009, 0.4377, -0.5452, 0.715, 0.4099, 0.4422, 0.7978, 0.7051, -0.5538, -0.4428, 0.4082, -0.8802, 0.2422, -0.4268, -0.8699, 0.2472, -0.7418, -0.5233, -0.4194, -0.7669, -0.06783, -0.6381, 0.7853, -0.1005, -0.6109, 0.7051, -0.5538, -0.4428, -0.7418, -0.5233, -0.4194, -0.9197, -0.08593, -0.3831, -0.03778, -0.9603, -0.2763, 0.4264, -0.8934, -0.1416, 0.3711, 0.9179, -0.1407, -0.6947, 0.7169, 0.05891, -0.642, 0.608, -0.4671, 0.9278, 0.3728, -0.01342, 0.6844, 0.7204, 0.1122, -0.752, -0.619, 0.2266, -0.4268, -0.8699, 0.2472, 0.4082, -0.8802, 0.2422, 0.7477, -0.6034, 0.2773, 0.7853, -0.1005, -0.6109, 0.7477, -0.6034, 0.2773, 0.4082, -0.8802, 0.2422, 0.7051, -0.5538, -0.4428, -0.7669, -0.06783, -0.6381, -0.7418, -0.5233, -0.4194, -0.4268, -0.8699, 0.2472, -0.752, -0.619, 0.2266, 0.6705, -0.6324, -0.3879, -0.6813, -0.5906, -0.4324, -0.752, -0.619, 0.2266, 0.7477, -0.6034, 0.2773, -0.9197, -0.08593, -0.3831, 0.07578, 0.9947, -0.06965, 0.9278, 0.3728, -0.01342, -0.642, 0.608, -0.4671, 0.9278, 0.3728, -0.01342, 0.6705, -0.6324, -0.3879, 0.7477, -0.6034, 0.2773, 0.6844, 0.7204, 0.1122, 0.4099, 0.4422, 0.7978, 0.4377, -0.5452, 0.715, 0.5806, -0.8078, 0.1017, 0.7716, 0.6169, 0.155, 1.254e-08, -0.9663, 0.2574, -3.689e-08, -0.9931, 0.1177, 0.4264, -0.8934, -0.1416, 0.5806, -0.8078, 0.1017, -0.6813, -0.5906, -0.4324, -0.642, 0.608, -0.4671, -0.6947, 0.7169, 0.05891, -0.752, -0.619, 0.2266, -0.5983, 0.6032, -0.5274, -0.6947, 0.7169, 0.05891, 0.6844, 0.7204, 0.1122, 0.6298, 0.5927, -0.502, -0.7669, -0.06783, -0.6381, -0.752, -0.619, 0.2266, -0.6947, 0.7169, 0.05891, -0.5983, 0.6032, -0.5274, -0.5983, 0.6032, -0.5274, 0.6298, 0.5927, -0.502, 0.7853, -0.1005, -0.6109, -0.7669, -0.06783, -0.6381, 0.9278, 0.3728, -0.01342, 0.07578, 0.9947, -0.06965, 0.6192, -0.7267, 0.2974, 0.6705, -0.6324, -0.3879, 0.6844, 0.7204, 0.1122, 0.7477, -0.6034, 0.2773, 0.7853, -0.1005, -0.6109, 0.6298, 0.5927, -0.502, 0.3711, 0.9179, -0.1407, 0.4264, -0.8934, -0.1416, -3.689e-08, -0.9931, 0.1177, -0.5734, 0.5242, -0.6295, 0.4099, 0.4422, 0.7978, 0.7716, 0.6169, 0.155, -7.772e-09, 0.8339, -0.5519, -0.309, 0.5142, 0.8, -0.08869, 0.619, -0.7803, -0.008342, 0.6264, -0.7794, 0.3841, 0.5656, -0.7298, 0.2529, 0.4596, -0.8514, -0.5396, -0.4824, 0.69, -0.01476, -0.6999, 0.7141, -6.043e-09, 0.0438, 0.999, -0.6797, 0.0009818, 0.7335, -0.6996, -0.6304, 0.3364, -0.5761, -0.4604, 0.6754, -0.6635, 0.000457, 0.7482, -0.913, 0.000595, 0.4079, -0.5396, -0.4824, 0.69, -0.481, -0.3933, 0.7835, -0.01062, -0.6187, 0.7856, -0.01476, -0.6999, 0.7141, -0.021, -0.7519, 0.659, -0.01939, -0.9377, 0.3468, 0.6809, -0.6331, 0.368, 0.4572, -0.4672, 0.7567, -0.6518, -0.7075, 0.2731, 0.01294, -0.9642, 0.265, -1.074e-08, -0.9664, 0.2572, -0.67, -0.6894, 0.2753, -0.6399, -0.00677, 0.7684, -0.6635, 0.000457, 0.7482, -0.5761, -0.4604, 0.6754, -0.481, -0.3933, 0.7835, -0.5761, -0.4604, 0.6754, -0.021, -0.7519, 0.659, -0.01062, -0.6187, 0.7856, -0.481, -0.3933, 0.7835, -0.6399, -0.00677, 0.7684, -0.481, -0.3933, 0.7835, -0.5396, -0.4824, 0.69, -0.6797, 0.0009818, 0.7335, -1.074e-08, -0.9664, 0.2572, -0.01939, -0.9377, 0.3468, -0.6996, -0.6304, 0.3364, -0.67, -0.6894, 0.2753, -0.67, -0.6894, 0.2753, -0.6996, -0.6304, 0.3364, -0.913, 0.000595, 0.4079, -0.9102, 0.00187, 0.4142, -0.6518, -0.7075, 0.2731, -0.67, -0.6894, 0.2753, -0.9102, 0.00187, 0.4142, -0.9419, -0.3316, -0.05378, 0.2529, 0.4596, -0.8514, 0.35, 0.003734, -0.9367, 9.28e-05, -0.1136, -0.9935, -0.08869, 0.619, -0.7803, 0.3841, 0.5656, -0.7298, 0.5559, 0.5392, -0.6327, 0.35, 0.003734, -0.9367, 0.2529, 0.4596, -0.8514, 9.28e-05, -0.1136, -0.9935, -0.3505, 0.005891, -0.9365, -0.2971, 0.5498, -0.7807, -0.08869, 0.619, -0.7803, 0.5405, -0.483, 0.6888, 0.6792, 0.0008864, 0.7339, -6.043e-09, 0.0438, 0.999, -0.01476, -0.6999, 0.7141, 0.6809, -0.6331, 0.368, 0.9131, 0.006658, 0.4076, 0.6634, 0.0001504, 0.7482, 0.4572, -0.4672, 0.7567, -0.01062, -0.6187, 0.7856, 0.4811, -0.3918, 0.7843, 0.5405, -0.483, 0.6888, -0.01476, -0.6999, 0.7141, -1.074e-08, -0.9664, 0.2572, 0.01294, -0.9642, 0.265, 0.6517, -0.7075, 0.2733, 0.67, -0.6893, 0.2754, 0.4572, -0.4672, 0.7567, 0.6634, 0.0001504, 0.7482, 0.6353, -0.004995, 0.7723, 0.4811, -0.3918, 0.7843, 0.4572, -0.4672, 0.7567, 0.4811, -0.3918, 0.7843, -0.01062, -0.6187, 0.7856, -0.021, -0.7519, 0.659, 0.6353, -0.004995, 0.7723, 0.6792, 0.0008864, 0.7339, 0.5405, -0.483, 0.6888, 0.4811, -0.3918, 0.7843, -1.074e-08, -0.9664, 0.2572, 0.67, -0.6893, 0.2754, 0.6809, -0.6331, 0.368, -0.01939, -0.9377, 0.3468, 0.67, -0.6893, 0.2754, 0.9104, 0.01089, 0.4136, 0.9131, 0.006658, 0.4076, 0.6809, -0.6331, 0.368, 0.6517, -0.7075, 0.2733, 0.9419, -0.3316, -0.05377, 0.9104, 0.01089, 0.4136, 0.67, -0.6893, 0.2754, -0.3842, 0.5658, -0.7296, -0.2971, 0.5498, -0.7807, -0.3505, 0.005891, -0.9365, -0.556, 0.5392, -0.6326, -0.3842, 0.5658, -0.7296, -0.008342, 0.6264, -0.7794, -0.08869, 0.619, -0.7803, -0.2971, 0.5498, -0.7807, -0.6996, -0.6304, 0.3364, -0.01939, -0.9377, 0.3468, -0.021, -0.7519, 0.659, -0.5761, -0.4604, 0.6754])] * 3)])
me_cube_011 = bpy.data.meshes.new('Cube.011')
me_cube_011.from_pydata([(-0.6628, -0.6976, 4.433), (-0.4828, 0.229, 4.732), (-0.3875, 0.5776, 3.335), (-0.7236, -0.3485, 4.596), (-0.3875, -0.8903, 4.5), (-0.7011, -0.3358, 3.216), (-0.8843, -0.6841, 4.09), (-0.5475, -0.946, 4.041), (-0.7889, 0.03416, 4.545), (-0.5475, 0.6571, 4.324), (-0.8934, -0.2769, 4.182), (-0.8929, 0.2391, 4.253), (-0.3548, -0.3916, 4.82), (-0.707, -0.1051, 3.213), (-0.4136, -0.4654, 3.042), (-0.8141, -0.5207, 3.48), (-0.4614, -0.8293, 3.323), (-0.7098, 0.3536, 3.398), (-0.4328, 0.7223, 3.694), (-0.8697, -0.1634, 3.577), (-0.8711, 0.3676, 3.677), (-0.3548, -0.06549, 2.978), (-0.7732, -0.9748, 1.016), (-0.2265, -0.2268, 2.833), (-0.7474, 0.9108, 1.074), (-0.2338, 0.2108, 2.879), (-1.235, 0.03493, 1.14), (-0.3099, -0.002552, 2.86), (-0.6607, 0.5914, 1.804), (-0.7108, -0.6589, 1.589), (-0.9794, 0.06812, 1.776), (-0.1442, 0.1562, 2.939), (-0.1844, -0.001176, 2.92), (-0.1442, -0.1773, 2.903), (-0.07568, 0.08736, 3.077), (-0.1043, 0.001388, 3.077), (-0.08044, -0.07983, 3.077), (-0.6975, 0.03024, 2.398), (-0.4268, -0.3816, 2.366), (-0.4093, 0.3887, 2.439), (0.0, 0.238, 1.303), (-0.4974, -0.4074, 1.321), (0.0, -0.6091, 1.217), (-0.4827, 0.461, 1.429), (-0.6611, 0.03631, 1.389), (0.0, 0.6688, 1.355), (0.0, 0.05131, 1.599), (0.6628, -0.6976, 4.433), (0.4828, 0.229, 4.732), (0.3875, 0.5776, 3.335), (0.7236, -0.3485, 4.596), (0.3875, -0.8903, 4.5), (0.7011, -0.3358, 3.216), (0.8843, -0.6841, 4.09), (0.5475, -0.946, 4.041), (0.7889, 0.03416, 4.545), (0.5475, 0.6571, 4.324), (0.8934, -0.2769, 4.182), (0.8929, 0.2391, 4.253), (0.3548, -0.3916, 4.82), (0.707, -0.1051, 3.213), (0.4136, -0.4654, 3.042), (0.8141, -0.5207, 3.48), (0.4614, -0.8293, 3.323), (0.7098, 0.3536, 3.398), (0.4328, 0.7223, 3.694), (0.8697, -0.1634, 3.577), (0.8711, 0.3676, 3.677), (0.3548, -0.06549, 2.978), (0.7732, -0.9748, 1.016), (0.2265, -0.2268, 2.833), (0.7474, 0.9108, 1.074), (0.2338, 0.2108, 2.879), (1.235, 0.03493, 1.14), (0.3099, -0.002552, 2.86), (0.6607, 0.5914, 1.804), (0.7108, -0.6589, 1.589), (0.9794, 0.06812, 1.776), (0.1442, 0.1562, 2.939), (0.1844, -0.001176, 2.92), (0.1442, -0.1773, 2.903), (0.07568, 0.08736, 3.077), (0.1043, 0.001388, 3.077), (0.08044, -0.07983, 3.077), (0.6975, 0.03024, 2.398), (0.4268, -0.3816, 2.366), (0.4093, 0.3887, 2.439), (0.4974, -0.4074, 1.321), (0.4827, 0.461, 1.429), (0.6611, 0.03631, 1.389), (-0.0005674, -0.6328, 2.96), (-0.0005674, 0.3511, 4.805), (-0.0005674, -1.123, 4.009), (-0.0005674, 0.6992, 3.347), (-0.0005674, -0.9906, 3.262), (0.0, -0.3286, 2.824), (0.0, 0.8905, 1.846), (0.0, -0.1139, 3.077), (0.0, 0.001388, 3.132), (0.0, -0.2276, 1.471), (0.0, 0.3625, 1.418), (0.0, -0.5594, 2.35), (0.0, 0.2641, 1.647), (0.0, -0.1326, 1.335), (-0.0005674, -0.9612, 4.559), (-0.0005674, -0.4008, 4.869), (-0.0005674, 0.8123, 4.352), (-0.0005674, -0.07261, 2.941), (-0.0005674, 0.8564, 3.644), (0.0, 1.14, 1.072), (0.0, 0.3501, 2.876), (0.0, -1.157, 0.7962), (0.0, 0.1166, 3.077), (0.0, -0.9375, 1.414), (0.0, 0.2132, 2.938), (0.0, -0.2305, 2.891), (0.0, 0.628, 2.46), (0.0, -0.1248, 1.685), (-0.3518, 0.1693, 1.208), (-0.1287, 0.176, 1.2), (-0.1298, -0.1122, 1.216), (-0.1207, 0.2328, 1.287), (-0.1319, -0.1195, 0.2744), (-0.119, -0.1219, 1.288), (-0.1359, 0.08633, 0.2592), (-0.3993, -0.1195, 0.2744), (-0.3993, 0.08633, 0.2592), (-0.168, -0.134, 0.5607), (-0.1647, 0.08962, 0.5442), (-0.3448, 0.08962, 0.5442), (-0.3448, -0.134, 0.5607), (-0.318, -0.3359, 0.3393), (-0.3561, -0.3257, 0.2888), (-0.155, -0.3257, 0.2888), (-0.1945, -0.3359, 0.3393), (-0.1441, -0.08754, 0.909), (-0.3393, -0.08754, 0.909), (-0.1412, 0.106, 0.8947), (-0.3424, 0.106, 0.8947), (-0.3402, -0.1171, 1.223), (-0.3149, -0.1774, 1.476), (-0.364, 0.254, 1.444), (-0.2495, -0.09541, 1.641), (-0.2518, 0.2357, 1.612), (0.3518, 0.1693, 1.208), (0.1287, 0.176, 1.2), (0.1298, -0.1122, 1.216), (0.1207, 0.2328, 1.287), (0.1319, -0.1195, 0.2744), (0.119, -0.1219, 1.288), (0.1359, 0.08633, 0.2592), (0.3993, -0.1195, 0.2744), (0.3993, 0.08633, 0.2592), (0.168, -0.134, 0.5607), (0.1647, 0.08962, 0.5442), (0.3448, 0.08962, 0.5442), (0.3448, -0.134, 0.5607), (0.318, -0.3359, 0.3393), (0.3561, -0.3257, 0.2888), (0.155, -0.3257, 0.2888), (0.1945, -0.3359, 0.3393), (0.1441, -0.08754, 0.909), (0.3393, -0.08754, 0.909), (0.1412, 0.106, 0.8947), (0.3424, 0.106, 0.8947), (0.3402, -0.1171, 1.223), (0.3149, -0.1774, 1.476), (0.364, 0.254, 1.444), (0.2495, -0.09541, 1.641), (0.2518, 0.2357, 1.612)], [], [(6, 10, 19, 15), (11, 8, 1, 9), (12, 4, 104, 105), (9, 1, 91, 106), (0, 4, 12, 3), (7, 4, 0, 6), (12, 1, 8, 3), (10, 3, 8, 11), (19, 13, 5, 15), (105, 91, 1, 12), (16, 14, 90, 94), (20, 18, 2, 17), (107, 90, 14, 21), (18, 9, 106, 108), (15, 16, 7, 6), (11, 20, 19, 10), (13, 21, 14, 5), (5, 14, 16, 15), (17, 2, 21, 13), (20, 17, 13, 19), (20, 11, 9, 18), (18, 108, 93, 2), (2, 93, 107, 21), (16, 94, 92, 7), (51, 104, 92, 54), (38, 23, 27, 37), (38, 101, 95, 23), (45, 43, 24, 109), (34, 35, 98, 112), (39, 37, 27, 25), (34, 112, 114, 31), (22, 41, 42, 111), (110, 72, 86, 116), (24, 28, 96, 109), (22, 111, 113, 29), (29, 113, 101, 38), (32, 31, 25, 27), (74, 79, 80, 70), (25, 31, 114, 110), (115, 33, 23, 95), (36, 35, 32, 33), (32, 35, 34, 31), (97, 36, 33, 115), (36, 97, 98, 35), (30, 29, 38, 37), (96, 28, 39, 116), (28, 30, 37, 39), (24, 26, 30, 28), (73, 77, 76, 69), (41, 22, 26, 44), (43, 45, 46, 44), (24, 43, 44, 26), (73, 69, 87, 89), (66, 57, 53, 62), (58, 56, 48, 55), (59, 105, 104, 51), (56, 106, 91, 48), (59, 51, 47, 50), (47, 51, 54, 53), (55, 48, 59, 50), (57, 58, 55, 50), (66, 62, 52, 60), (48, 91, 105, 59), (63, 94, 90, 61), (67, 64, 49, 65), (61, 90, 107, 68), (106, 56, 65, 108), (62, 53, 54, 63), (66, 67, 58, 57), (60, 52, 61, 68), (63, 61, 52, 62), (68, 49, 64, 60), (60, 64, 67, 66), (56, 58, 67, 65), (65, 49, 93, 108), (107, 93, 49, 68), (63, 54, 92, 94), (10, 6, 0, 3), (74, 70, 85, 84), (85, 70, 95, 101), (46, 45, 88, 89), (81, 112, 98, 82), (86, 72, 74, 84), (114, 112, 81, 78), (69, 111, 42, 87), (96, 75, 71, 109), (69, 76, 113, 111), (76, 85, 101, 113), (98, 97, 83, 82), (72, 78, 79, 74), (72, 110, 114, 78), (70, 80, 115, 95), (79, 82, 83, 80), (79, 78, 81, 82), (80, 83, 97, 115), (77, 84, 85, 76), (96, 116, 86, 75), (75, 86, 84, 77), (71, 75, 77, 73), (46, 89, 87, 42), (71, 73, 89, 88), (71, 88, 45, 109), (33, 32, 27, 23), (39, 25, 110, 116), (26, 22, 29, 30), (46, 42, 41, 44), (92, 104, 4, 7), (57, 50, 47, 53), (135, 137, 119, 120), (121, 141, 100, 40), (136, 135, 120, 139), (120, 123, 140, 139), (118, 139, 140, 141), (142, 140, 99, 117), (141, 121, 119, 118), (102, 143, 142, 117), (132, 133, 134, 131), (122, 133, 132, 125), (119, 121, 123, 120), (128, 129, 138, 137), (127, 130, 131, 134), (125, 132, 131, 130), (122, 127, 134, 133), (136, 130, 127, 135), (119, 137, 138, 118), (138, 129, 130, 136), (143, 141, 140, 142), (99, 140, 123, 103), (135, 127, 128, 137), (124, 126, 129, 128), (122, 124, 128, 127), (124, 122, 125, 126), (138, 136, 139, 118), (129, 126, 125, 130), (121, 40, 103, 123), (143, 102, 100, 141), (161, 146, 145, 163), (147, 40, 100, 167), (162, 165, 146, 161), (146, 165, 166, 149), (144, 167, 166, 165), (168, 117, 99, 166), (167, 144, 145, 147), (102, 117, 168, 169), (158, 157, 160, 159), (148, 151, 158, 159), (145, 146, 149, 147), (154, 163, 164, 155), (153, 160, 157, 156), (151, 156, 157, 158), (148, 159, 160, 153), (162, 161, 153, 156), (145, 144, 164, 163), (164, 162, 156, 155), (169, 168, 166, 167), (99, 103, 149, 166), (161, 163, 154, 153), (150, 154, 155, 152), (148, 153, 154, 150), (150, 152, 151, 148), (164, 144, 165, 162), (155, 156, 151, 152), (147, 149, 103, 40), (169, 167, 100, 102)])
me_cube_011.polygons.foreach_set('use_smooth', [True] * 164)
me_cube_011.polygons.foreach_set('material_index', [0, 0, 0, 0, 0, 0, 0, 0, 0, 0, 0, 0, 0, 0, 0, 0, 0, 0, 0, 0, 0, 0, 0, 0, 0, 0, 0, 0, 0, 0, 0, 0, 0, 0, 0, 0, 0, 0, 0, 0, 0, 0, 0, 0, 0, 0, 0, 0, 0, 0, 0, 0, 0, 0, 0, 0, 0, 0, 0, 0, 0, 0, 0, 0, 0, 0, 0, 0, 0, 0, 0, 0, 0, 0, 0, 0, 0, 0, 0, 0, 0, 0, 0, 0, 0, 0, 0, 0, 0, 0, 0, 0, 0, 0, 0, 0, 0, 0, 0, 0, 0, 0, 0, 0, 0, 0, 0, 0, 1, 1, 1, 1, 1, 1, 1, 1, 1, 1, 1, 1, 1, 1, 1, 1, 1, 1, 1, 1, 1, 1, 1, 1, 1, 1, 1, 1, 1, 1, 1, 1, 1, 1, 1, 1, 1, 1, 1, 1, 1, 1, 1, 1, 1, 1, 1, 1, 1, 1, 1, 1, 1, 1, 1, 1])
_k = set([(22, 26), (22, 111), (24, 26), (24, 109), (69, 73), (69, 111), (71, 73), (71, 109)])
me_cube_011.attributes.new('sharp_edge', 'BOOLEAN', 'EDGE').data.foreach_set('value', [ (min(e.vertices), max(e.vertices)) in _k for e in me_cube_011.edges])
_uv = me_cube_011.uv_layers.new(name='Cube_011-mesh-map-0')
_uv.uv.foreach_set('vector', [0.6224, 0.6845, 0.4707, 0.6939, 0.468, 0.3928, 0.5875, 0.3914, 0.3758, 0.6925, 0.4069, 0.767, 0.3134, 0.772, 0.1888, 0.6913, 0.4685, 0.8009, 0.6473, 0.757, 0.7077, 0.783, 0.4686, 0.8103, 0.1888, 0.6913, 0.3134, 0.772, 0.2763, 0.7833, 0.02235, 0.705, 0.6046, 0.7478, 0.6473, 0.757, 0.4685, 0.8009, 0.4683, 0.7789, 0.7677, 0.677, 0.6473, 0.757, 0.6046, 0.7478, 0.6224, 0.6845, 0.4685, 0.8009, 0.3134, 0.772, 0.4069, 0.767, 0.4683, 0.7789, 0.4707, 0.6939, 0.4683, 0.7789, 0.4069, 0.767, 0.3758, 0.6925, 0.468, 0.3928, 0.4628, 0.22, 0.5753, 0.2119, 0.5875, 0.3914, 0.4686, 0.8103, 0.2763, 0.7833, 0.3134, 0.772, 0.4685, 0.8009, 0.7644, 0.3774, 0.6742, 0.1634, 0.8697, 0.1335, 0.9115, 0.3691, 0.3646, 0.3899, 0.2451, 0.4089, 0.3036, 0.2935, 0.3759, 0.3295, 0.4544, 0.1488, 0.8697, 0.1335, 0.6742, 0.1634, 0.4512, 0.1642, 0.2451, 0.4089, 0.1888, 0.6913, 0.02235, 0.705, 0.04229, 0.3977, 0.5875, 0.3914, 0.7644, 0.3774, 0.7677, 0.677, 0.6224, 0.6845, 0.3758, 0.6925, 0.3646, 0.3899, 0.468, 0.3928, 0.4707, 0.6939, 0.4628, 0.22, 0.4512, 0.1642, 0.6742, 0.1634, 0.5753, 0.2119, 0.5753, 0.2119, 0.6742, 0.1634, 0.7644, 0.3774, 0.5875, 0.3914, 0.3759, 0.3295, 0.3036, 0.2935, 0.4512, 0.1642, 0.4628, 0.22, 0.3646, 0.3899, 0.3759, 0.3295, 0.4628, 0.22, 0.468, 0.3928, 0.3646, 0.3899, 0.3758, 0.6925, 0.1888, 0.6913, 0.2451, 0.4089, 0.2451, 0.4089, 0.04229, 0.3977, 0.2099, 0.2218, 0.3036, 0.2935, 0.3036, 0.2935, 0.2099, 0.2218, 0.4544, 0.1488, 0.4512, 0.1642, 0.7644, 0.3774, 0.9115, 0.3691, 0.9488, 0.6828, 0.7677, 0.677, 0.6473, 0.757, 0.7077, 0.783, 0.9488, 0.6828, 0.7677, 0.677, 0.2323, 0.6538, 0.4083, 0.8931, 0.3745, 0.9048, 0.006028, 0.653, 0.2323, 0.6538, 0.5, 0.6538, 0.5, 0.8893, 0.4083, 0.8931, 1.0, 0.6966, 0.5928, 0.7816, 0.3923, 0.3457, 1.0, 0.3437, 0.4597, 1.0, 0.4578, 1.0, 0.5, 1.0, 0.5, 1.0, 0.2311, 0.6538, 0.006028, 0.653, 0.3745, 0.9048, 0.4053, 0.9134, 0.4597, 1.0, 0.5, 1.0, 0.5, 0.9393, 0.4352, 0.9404, 0.2846, 0.2743, 0.5934, 0.6537, 1.0, 0.5247, 1.0, 0.0, 0.5, 0.9121, 0.5947, 0.9134, 0.7683, 0.6538, 0.5, 0.6538, 0.2382, 0.005019, 0.2325, 0.2702, 0.5, 0.2702, 0.5, 0.005019, 0.2402, 0.005019, 0.5021, 0.005019, 0.5, 0.2702, 0.2319, 0.2702, 0.2319, 0.2702, 0.5, 0.2702, 0.5, 0.6538, 0.2323, 0.6538, 0.4323, 0.9313, 0.4352, 0.9404, 0.4053, 0.9134, 0.3745, 0.9048, 0.6255, 0.9048, 0.5677, 0.9313, 0.5648, 0.9231, 0.5917, 0.8931, 0.4053, 0.9134, 0.4352, 0.9404, 0.5, 0.9393, 0.5, 0.9121, 0.5, 0.9184, 0.4352, 0.9231, 0.4083, 0.8931, 0.5, 0.8893, 0.4597, 1.0, 0.4578, 1.0, 0.4323, 0.9313, 0.4352, 0.9231, 0.4323, 0.9313, 0.4578, 1.0, 0.4597, 1.0, 0.4352, 0.9404, 0.5, 1.0, 0.4597, 1.0, 0.4352, 0.9231, 0.5, 0.9184, 0.4597, 1.0, 0.5, 1.0, 0.5, 1.0, 0.4578, 1.0, 0.0001636, 0.2702, 0.2319, 0.2702, 0.2323, 0.6538, 0.006028, 0.653, 0.5, 0.2702, 0.2325, 0.2702, 0.2311, 0.6538, 0.5, 0.6538, 0.2325, 0.2702, 0.0001636, 0.2702, 0.006028, 0.653, 0.2311, 0.6538, 0.2382, 0.005019, 0.0, 0.005019, 0.0001636, 0.2702, 0.2325, 0.2702, 1.0, 0.005019, 0.9949, 0.2702, 0.7681, 0.2702, 0.7619, 0.005019, 0.5934, 0.6537, 0.2846, 0.2743, 0.0, 0.4283, 0.4617, 0.7389, 0.5928, 0.7816, 1.0, 0.6966, 1.0, 1.0, 0.4617, 0.7389, 0.3923, 0.3457, 0.5928, 0.7816, 0.4617, 0.7389, 0.0, 0.4283, 0.0, 0.4283, 0.2846, 0.2743, 0.5934, 0.6537, 0.4617, 0.7389, 0.468, 0.3928, 0.4707, 0.6939, 0.6224, 0.6845, 0.5875, 0.3914, 0.3758, 0.6925, 0.1888, 0.6913, 0.3134, 0.772, 0.4069, 0.767, 0.4685, 0.8009, 0.4686, 0.8103, 0.7077, 0.783, 0.6473, 0.757, 0.1888, 0.6913, 0.02235, 0.705, 0.2763, 0.7833, 0.3134, 0.772, 0.4685, 0.8009, 0.6473, 0.757, 0.6046, 0.7478, 0.4683, 0.7789, 0.6046, 0.7478, 0.6473, 0.757, 0.7677, 0.677, 0.6224, 0.6845, 0.4069, 0.767, 0.3134, 0.772, 0.4685, 0.8009, 0.4683, 0.7789, 0.4707, 0.6939, 0.3758, 0.6925, 0.4069, 0.767, 0.4683, 0.7789, 0.468, 0.3928, 0.5875, 0.3914, 0.5753, 0.2119, 0.4628, 0.22, 0.3134, 0.772, 0.2763, 0.7833, 0.4686, 0.8103, 0.4685, 0.8009, 0.7644, 0.3774, 0.9115, 0.3691, 0.8697, 0.1335, 0.6742, 0.1634, 0.3646, 0.3899, 0.3759, 0.3295, 0.3036, 0.2935, 0.2451, 0.4089, 0.6742, 0.1634, 0.8697, 0.1335, 0.4544, 0.1488, 0.4512, 0.1642, 0.02235, 0.705, 0.1888, 0.6913, 0.2451, 0.4089, 0.04229, 0.3977, 0.5875, 0.3914, 0.6224, 0.6845, 0.7677, 0.677, 0.7644, 0.3774, 0.468, 0.3928, 0.3646, 0.3899, 0.3758, 0.6925, 0.4707, 0.6939, 0.4628, 0.22, 0.5753, 0.2119, 0.6742, 0.1634, 0.4512, 0.1642, 0.7644, 0.3774, 0.6742, 0.1634, 0.5753, 0.2119, 0.5875, 0.3914, 0.4512, 0.1642, 0.3036, 0.2935, 0.3759, 0.3295, 0.4628, 0.22, 0.4628, 0.22, 0.3759, 0.3295, 0.3646, 0.3899, 0.468, 0.3928, 0.1888, 0.6913, 0.3758, 0.6925, 0.3646, 0.3899, 0.2451, 0.4089, 0.2451, 0.4089, 0.3036, 0.2935, 0.2099, 0.2218, 0.04229, 0.3977, 0.4544, 0.1488, 0.2099, 0.2218, 0.3036, 0.2935, 0.4512, 0.1642, 0.7644, 0.3774, 0.7677, 0.677, 0.9488, 0.6828, 0.9115, 0.3691, 0.4707, 0.6939, 0.6224, 0.6845, 0.6046, 0.7478, 0.4683, 0.7789, 0.6255, 0.9048, 0.5917, 0.8931, 0.7683, 0.6538, 0.9989, 0.6505, 0.7683, 0.6538, 0.5917, 0.8931, 0.5, 0.8893, 0.5, 0.6538, 1.0, 1.0, 1.0, 0.6966, 0.5928, 0.7816, 0.4617, 0.7389, 0.5403, 1.0, 0.5, 1.0, 0.5, 1.0, 0.5422, 1.0, 0.7683, 0.6538, 0.5947, 0.9134, 0.6255, 0.9048, 0.9989, 0.6505, 0.5, 0.9393, 0.5, 1.0, 0.5403, 1.0, 0.5648, 0.9404, 0.2846, 0.2743, 1.0, 0.0, 1.0, 0.5247, 0.5934, 0.6537, 0.5, 0.2702, 0.7675, 0.2702, 0.7618, 0.005019, 0.5, 0.005019, 0.7619, 0.005019, 0.7681, 0.2702, 0.5, 0.2702, 0.5021, 0.005019, 0.7681, 0.2702, 0.7683, 0.6538, 0.5, 0.6538, 0.5, 0.2702, 0.5, 1.0, 0.5, 1.0, 0.5403, 1.0, 0.5422, 1.0, 0.5947, 0.9134, 0.5648, 0.9404, 0.5677, 0.9313, 0.6255, 0.9048, 0.5947, 0.9134, 0.5, 0.9121, 0.5, 0.9393, 0.5648, 0.9404, 0.5917, 0.8931, 0.5648, 0.9231, 0.5, 0.9184, 0.5, 0.8893, 0.5677, 0.9313, 0.5422, 1.0, 0.5403, 1.0, 0.5648, 0.9231, 0.5677, 0.9313, 0.5648, 0.9404, 0.5403, 1.0, 0.5422, 1.0, 0.5648, 0.9231, 0.5403, 1.0, 0.5, 1.0, 0.5, 0.9184, 0.9949, 0.2702, 0.9989, 0.6505, 0.7683, 0.6538, 0.7681, 0.2702, 0.5, 0.2702, 0.5, 0.6538, 0.7683, 0.6538, 0.7675, 0.2702, 0.7675, 0.2702, 0.7683, 0.6538, 0.9989, 0.6505, 0.9949, 0.2702, 0.7618, 0.005019, 0.7675, 0.2702, 0.9949, 0.2702, 1.0, 0.005019, 1.0, 1.0, 0.4617, 0.7389, 0.5934, 0.6537, 1.0, 0.5247, 0.3923, 0.3457, 0.0, 0.4283, 0.4617, 0.7389, 0.5928, 0.7816, 0.3923, 0.3457, 0.5928, 0.7816, 1.0, 0.6966, 1.0, 0.3437, 0.4352, 0.9231, 0.4323, 0.9313, 0.3745, 0.9048, 0.4083, 0.8931, 0.2311, 0.6538, 0.4053, 0.9134, 0.5, 0.9121, 0.5, 0.6538, 0.0, 0.005019, 0.2402, 0.005019, 0.2319, 0.2702, 0.0001636, 0.2702, 1.0, 1.0, 1.0, 0.5247, 0.5934, 0.6537, 0.4617, 0.7389, 0.9488, 0.6828, 0.7077, 0.783, 0.6473, 0.757, 0.7677, 0.677, 0.4707, 0.6939, 0.4683, 0.7789, 0.6046, 0.7478, 0.6224, 0.6845, 0.4408, 0.4883, 0.5549, 0.4616, 0.6402, 0.6136, 0.4715, 0.6909, 0.06225, 0.7364, 0.1681, 0.8065, 0.0001705, 0.8312, 0.0001021, 0.744, 0.3174, 0.5021, 0.4408, 0.4883, 0.4715, 0.6909, 0.3387, 0.695, 0.4715, 0.6909, 0.4812, 0.7401, 0.3485, 0.8264, 0.3387, 0.695, 0.1852, 0.6967, 0.3387, 0.695, 0.3485, 0.8264, 0.1681, 0.8065, 0.318, 0.9188, 0.3485, 0.8264, 0.4901, 0.8921, 0.4255, 0.9999, 0.1681, 0.8065, 0.06225, 0.7364, 0.07066, 0.6852, 0.1852, 0.6967, 0.72, 0.0001021, 0.8595, 0.01373, 0.8585, 0.1959, 0.72, 0.2143, 0.2881, 0.1172, 0.3481, 0.06602, 0.3498, 0.102, 0.3038, 0.1291, 0.2468, 0.006725, 0.3481, 0.06602, 0.2881, 0.1172, 0.2266, 0.1394, 0.6402, 0.6136, 0.6879, 0.644, 0.4812, 0.7401, 0.4715, 0.6909, 0.06245, 0.3289, 0.1606, 0.3035, 0.1972, 0.5132, 0.08013, 0.5204, 0.4089, 0.2627, 0.2955, 0.2754, 0.3038, 0.1291, 0.3498, 0.102, 0.2266, 0.1394, 0.2881, 0.1172, 0.3038, 0.1291, 0.2955, 0.2754, 0.4639, 0.1064, 0.4089, 0.2627, 0.3498, 0.102, 0.3674, 0.07567, 0.3174, 0.5021, 0.2955, 0.2754, 0.4089, 0.2627, 0.4408, 0.4883, 0.07066, 0.6852, 0.08013, 0.5204, 0.1972, 0.5132, 0.1852, 0.6967, 0.1972, 0.5132, 0.1606, 0.3035, 0.2955, 0.2754, 0.3174, 0.5021, 0.1559, 0.8942, 0.1681, 0.8065, 0.3485, 0.8264, 0.318, 0.9188, 0.4901, 0.8921, 0.3485, 0.8264, 0.4812, 0.7401, 0.5311, 0.8101, 0.4408, 0.4883, 0.4089, 0.2627, 0.5384, 0.2692, 0.5549, 0.4616, 0.0001022, 0.1916, 0.1275, 0.1445, 0.1606, 0.3035, 0.06245, 0.3289, 0.4639, 0.1064, 0.5704, 0.1231, 0.5384, 0.2692, 0.4089, 0.2627, 0.133, 0.0001021, 0.2468, 0.006725, 0.2266, 0.1394, 0.1275, 0.1445, 0.1972, 0.5132, 0.3174, 0.5021, 0.3387, 0.695, 0.1852, 0.6967, 0.1606, 0.3035, 0.1275, 0.1445, 0.2266, 0.1394, 0.2955, 0.2754, 0.6879, 0.644, 0.7198, 0.7003, 0.5311, 0.8101, 0.4812, 0.7401, 0.1559, 0.8942, 0.04173, 0.9464, 0.0001705, 0.8312, 0.1681, 0.8065, 0.4408, 0.4883, 0.4715, 0.6909, 0.6402, 0.6136, 0.5549, 0.4616, 0.06225, 0.7364, 0.0001021, 0.744, 0.0001705, 0.8312, 0.1681, 0.8065, 0.3174, 0.5021, 0.3387, 0.695, 0.4715, 0.6909, 0.4408, 0.4883, 0.4715, 0.6909, 0.3387, 0.695, 0.3485, 0.8264, 0.4812, 0.7401, 0.1852, 0.6967, 0.1681, 0.8065, 0.3485, 0.8264, 0.3387, 0.695, 0.318, 0.9188, 0.4255, 0.9999, 0.4901, 0.8921, 0.3485, 0.8264, 0.1681, 0.8065, 0.1852, 0.6967, 0.07066, 0.6852, 0.06225, 0.7364, 0.72, 0.0001021, 0.72, 0.2143, 0.8585, 0.1959, 0.8595, 0.01373, 0.2881, 0.1172, 0.3038, 0.1291, 0.3498, 0.102, 0.3481, 0.06602, 0.2468, 0.006725, 0.2266, 0.1394, 0.2881, 0.1172, 0.3481, 0.06602, 0.6402, 0.6136, 0.4715, 0.6909, 0.4812, 0.7401, 0.6879, 0.644, 0.06245, 0.3289, 0.08013, 0.5204, 0.1972, 0.5132, 0.1606, 0.3035, 0.4089, 0.2627, 0.3498, 0.102, 0.3038, 0.1291, 0.2955, 0.2754, 0.2266, 0.1394, 0.2955, 0.2754, 0.3038, 0.1291, 0.2881, 0.1172, 0.4639, 0.1064, 0.3674, 0.07567, 0.3498, 0.102, 0.4089, 0.2627, 0.3174, 0.5021, 0.4408, 0.4883, 0.4089, 0.2627, 0.2955, 0.2754, 0.07066, 0.6852, 0.1852, 0.6967, 0.1972, 0.5132, 0.08013, 0.5204, 0.1972, 0.5132, 0.3174, 0.5021, 0.2955, 0.2754, 0.1606, 0.3035, 0.1559, 0.8942, 0.318, 0.9188, 0.3485, 0.8264, 0.1681, 0.8065, 0.4901, 0.8921, 0.5311, 0.8101, 0.4812, 0.7401, 0.3485, 0.8264, 0.4408, 0.4883, 0.5549, 0.4616, 0.5384, 0.2692, 0.4089, 0.2627, 0.0001022, 0.1916, 0.06245, 0.3289, 0.1606, 0.3035, 0.1275, 0.1445, 0.4639, 0.1064, 0.4089, 0.2627, 0.5384, 0.2692, 0.5704, 0.1231, 0.133, 0.0001021, 0.1275, 0.1445, 0.2266, 0.1394, 0.2468, 0.006725, 0.1972, 0.5132, 0.1852, 0.6967, 0.3387, 0.695, 0.3174, 0.5021, 0.1606, 0.3035, 0.2955, 0.2754, 0.2266, 0.1394, 0.1275, 0.1445, 0.6879, 0.644, 0.4812, 0.7401, 0.5311, 0.8101, 0.7198, 0.7003, 0.1559, 0.8942, 0.1681, 0.8065, 0.0001705, 0.8312, 0.04173, 0.9464])
me_cube_011.materials.append(mat_sheetmat)
me_cube_011.materials.append(mat_material_003)
me_cube_011.update()
me_cube_011.normals_split_custom_set([tuple(v) for v in zip(*[iter([-0.9074, -0.4156, 0.06175, -0.9891, -0.0611, 0.1342, -0.9751, -0.01356, -0.2215, -0.8738, -0.356, -0.3314, -0.9006, 0.3507, 0.2566, -0.7735, 0.1537, 0.6149, -0.4119, 0.3537, 0.8398, -0.5225, 0.7534, 0.3992, -0.2932, -0.1838, 0.9382, -0.2995, -0.7683, 0.5657, -0.0002893, -0.7798, 0.6261, -0.0002079, -0.2007, 0.9796, -0.5225, 0.7534, 0.3992, -0.4119, 0.3537, 0.8398, -0.0002493, 0.436, 0.8999, -0.0002679, 0.898, 0.4399, -0.6535, -0.5565, 0.513, -0.2995, -0.7683, 0.5657, -0.2932, -0.1838, 0.9382, -0.7249, -0.1934, 0.6612, -0.5209, -0.8533, -0.02469, -0.2995, -0.7683, 0.5657, -0.6535, -0.5565, 0.513, -0.9074, -0.4156, 0.06175, -0.2932, -0.1838, 0.9382, -0.4119, 0.3537, 0.8398, -0.7735, 0.1537, 0.6149, -0.7249, -0.1934, 0.6612, -0.9891, -0.0611, 0.1342, -0.7249, -0.1934, 0.6612, -0.7735, 0.1537, 0.6149, -0.9006, 0.3507, 0.2566, -0.9751, -0.01356, -0.2215, -0.7223, 0.1442, -0.6764, -0.7322, -0.1782, -0.6574, -0.8738, -0.356, -0.3314, -0.0002079, -0.2007, 0.9796, -0.0002493, 0.436, 0.8999, -0.4119, 0.3537, 0.8398, -0.2932, -0.1838, 0.9382, -0.5106, -0.7205, -0.4691, -0.4268, -0.2789, -0.8602, -0.000378, -0.3895, -0.921, -0.0003739, -0.8717, -0.49, -0.9076, 0.3767, -0.1855, -0.461, 0.8602, -0.2178, -0.3687, 0.6033, -0.7072, -0.6481, 0.4825, -0.5892, -0.0002063, 0.1965, -0.9805, -0.000378, -0.3895, -0.921, -0.4268, -0.2789, -0.8602, -0.2983, 0.1787, -0.9376, -0.461, 0.8602, -0.2178, -0.5225, 0.7534, 0.3992, -0.0002679, 0.898, 0.4399, -0.0002976, 0.9728, -0.2318, -0.8738, -0.356, -0.3314, -0.5106, -0.7205, -0.4691, -0.5209, -0.8533, -0.02469, -0.9074, -0.4156, 0.06175, -0.9006, 0.3507, 0.2566, -0.9076, 0.3767, -0.1855, -0.9751, -0.01356, -0.2215, -0.9891, -0.0611, 0.1342, -0.7223, 0.1442, -0.6764, -0.2983, 0.1787, -0.9376, -0.4268, -0.2789, -0.8602, -0.7322, -0.1782, -0.6574, -0.7322, -0.1782, -0.6574, -0.4268, -0.2789, -0.8602, -0.5106, -0.7205, -0.4691, -0.8738, -0.356, -0.3314, -0.6481, 0.4825, -0.5892, -0.3687, 0.6033, -0.7072, -0.2983, 0.1787, -0.9376, -0.7223, 0.1442, -0.6764, -0.9076, 0.3767, -0.1855, -0.6481, 0.4825, -0.5892, -0.7223, 0.1442, -0.6764, -0.9751, -0.01356, -0.2215, -0.9076, 0.3767, -0.1855, -0.9006, 0.3507, 0.2566, -0.5225, 0.7534, 0.3992, -0.461, 0.8602, -0.2178, -0.461, 0.8602, -0.2178, -0.0002976, 0.9728, -0.2318, -0.0002594, 0.687, -0.7267, -0.3687, 0.6033, -0.7072, -0.3687, 0.6033, -0.7072, -0.0002594, 0.687, -0.7267, -0.0002063, 0.1965, -0.9805, -0.2983, 0.1787, -0.9376, -0.5106, -0.7205, -0.4691, -0.0003739, -0.8717, -0.49, -0.0003218, -1.0, 0.004978, -0.5209, -0.8533, -0.02469, 0.2993, -0.7684, 0.5657, -0.0002893, -0.7798, 0.6261, -0.0003218, -1.0, 0.004978, 0.5207, -0.8534, -0.02475, -0.5772, -0.6789, 0.4538, -0.5415, -0.5739, 0.6143, -0.681, -0.04717, 0.7307, -0.8523, -0.01904, 0.5228, -0.5772, -0.6789, 0.4538, 5.036e-08, -0.9051, 0.4252, -1.957e-05, -0.7814, 0.624, -0.5415, -0.5739, 0.6143, 0.02827, -0.33, -0.9435, 0.3322, -0.313, -0.8898, 0.3055, -0.423, -0.8531, 0.009323, -0.5175, -0.8557, -0.5223, 0.4551, 0.7212, -0.6939, 0.005174, 0.72, 0.0, 0.0003861, 1.0, 0.001005, 0.6321, 0.7749, -0.5947, 0.6447, 0.4803, -0.8523, -0.01904, 0.5228, -0.681, -0.04717, 0.7307, -0.5858, 0.4266, 0.6891, -0.5223, 0.4551, 0.7212, 0.001005, 0.6321, 0.7749, 8.674e-05, 0.6152, 0.7884, -0.5492, 0.4054, 0.7308, 0.1226, 0.4629, -0.8779, 0.2056, 0.3734, -0.9046, 2.395e-09, 0.4926, -0.8702, -0.007364, 0.6163, -0.7875, -4.14e-05, 0.6957, 0.7184, 0.5858, 0.4266, 0.6891, 0.5948, 0.6447, 0.4803, -1.968e-06, 0.8847, 0.4662, -0.5755, 0.7405, 0.3471, -0.6327, 0.6824, 0.3662, -2.083e-08, 0.9168, 0.3993, -0.01138, 0.9175, 0.3976, -0.4533, -0.7872, 0.4182, 0.007056, -0.9016, 0.4326, -0.0001361, -0.9155, 0.4022, -0.6021, -0.6839, 0.4121, -0.6021, -0.6839, 0.4121, -0.0001361, -0.9155, 0.4022, 5.036e-08, -0.9051, 0.4252, -0.5772, -0.6789, 0.4538, -0.6593, -0.04593, 0.7505, -0.5492, 0.4054, 0.7308, -0.5858, 0.4266, 0.6891, -0.681, -0.04717, 0.7307, 0.6811, -0.04718, 0.7307, 0.6652, -0.0364, 0.7458, 0.4513, -0.551, 0.7019, 0.5415, -0.5739, 0.6143, -0.5858, 0.4266, 0.6891, -0.5492, 0.4054, 0.7308, 8.674e-05, 0.6152, 0.7884, -4.14e-05, 0.6957, 0.7184, 0.0004563, -0.698, 0.7161, -0.4513, -0.551, 0.7019, -0.5415, -0.5739, 0.6143, -1.957e-05, -0.7814, 0.624, -0.5288, -0.466, 0.7094, -0.6939, 0.005174, 0.72, -0.6593, -0.04593, 0.7505, -0.4513, -0.551, 0.7019, -0.6593, -0.04593, 0.7505, -0.6939, 0.005174, 0.72, -0.5223, 0.4551, 0.7212, -0.5492, 0.4054, 0.7308, -0.0004646, -0.6624, 0.7491, -0.5288, -0.466, 0.7094, -0.4513, -0.551, 0.7019, 0.0004563, -0.698, 0.7161, -0.5288, -0.466, 0.7094, -0.0004646, -0.6624, 0.7491, 0.0, 0.0003861, 1.0, -0.6939, 0.005174, 0.72, -0.9152, 0.03664, 0.4013, -0.6021, -0.6839, 0.4121, -0.5772, -0.6789, 0.4538, -0.8523, -0.01904, 0.5228, -2.083e-08, 0.9168, 0.3993, -0.6327, 0.6824, 0.3662, -0.5947, 0.6447, 0.4803, -1.968e-06, 0.8847, 0.4662, -0.6327, 0.6824, 0.3662, -0.9152, 0.03664, 0.4013, -0.8523, -0.01904, 0.5228, -0.5947, 0.6447, 0.4803, -0.5755, 0.7405, 0.3471, -0.9223, 0.02632, 0.3856, -0.9152, 0.03664, 0.4013, -0.6327, 0.6824, 0.3662, 0.9223, 0.02632, 0.3856, 0.9152, 0.03664, 0.4013, 0.6021, -0.6839, 0.4121, 0.4533, -0.7872, 0.4182, 0.2056, 0.3734, -0.9046, 0.1226, 0.4629, -0.8779, 0.3995, 0.01211, -0.9166, 0.3877, 0.04551, -0.9206, 0.3322, -0.313, -0.8898, 0.02827, -0.33, -0.9435, -0.002136, 0.2291, -0.9734, 0.3877, 0.04551, -0.9206, 0.3055, -0.423, -0.8531, 0.3322, -0.313, -0.8898, 0.3877, 0.04551, -0.9206, 0.3995, 0.01211, -0.9166, -0.3995, 0.0121, -0.9166, -0.1225, 0.4629, -0.8779, -0.2056, 0.3734, -0.9046, -0.3879, 0.0455, -0.9206, 0.972, -0.01132, -0.2347, 0.9843, -0.06178, 0.1654, 0.9202, -0.3706, 0.126, 0.861, -0.3803, -0.3376, 0.914, 0.3092, 0.2627, 0.5222, 0.7541, 0.3984, 0.4264, 0.3372, 0.8393, 0.7802, 0.143, 0.6089, 0.2889, -0.1777, 0.9407, -0.0002079, -0.2007, 0.9796, -0.0002893, -0.7798, 0.6261, 0.2993, -0.7684, 0.5657, 0.5222, 0.7541, 0.3984, -0.0002679, 0.898, 0.4399, -0.0002493, 0.436, 0.8999, 0.4264, 0.3372, 0.8393, 0.2889, -0.1777, 0.9407, 0.2993, -0.7684, 0.5657, 0.6542, -0.5601, 0.5083, 0.7363, -0.1686, 0.6553, 0.6542, -0.5601, 0.5083, 0.2993, -0.7684, 0.5657, 0.5207, -0.8534, -0.02475, 0.9202, -0.3706, 0.126, 0.7802, 0.143, 0.6089, 0.4264, 0.3372, 0.8393, 0.2889, -0.1777, 0.9407, 0.7363, -0.1686, 0.6553, 0.9843, -0.06178, 0.1654, 0.914, 0.3092, 0.2627, 0.7802, 0.143, 0.6089, 0.7363, -0.1686, 0.6553, 0.972, -0.01132, -0.2347, 0.861, -0.3803, -0.3376, 0.7323, -0.1731, -0.6586, 0.7425, 0.09821, -0.6626, 0.4264, 0.3372, 0.8393, -0.0002493, 0.436, 0.8999, -0.0002079, -0.2007, 0.9796, 0.2889, -0.1777, 0.9407, 0.5103, -0.7207, -0.4692, -0.0003739, -0.8717, -0.49, -0.000378, -0.3895, -0.921, 0.4265, -0.279, -0.8604, 0.8883, 0.4117, -0.2036, 0.6654, 0.4675, -0.582, 0.3545, 0.6139, -0.7053, 0.459, 0.8597, -0.2242, 0.4265, -0.279, -0.8604, -0.000378, -0.3895, -0.921, -0.0002063, 0.1965, -0.9805, 0.3027, 0.1737, -0.9371, -0.0002679, 0.898, 0.4399, 0.5222, 0.7541, 0.3984, 0.459, 0.8597, -0.2242, -0.0002976, 0.9728, -0.2318, 0.861, -0.3803, -0.3376, 0.9202, -0.3706, 0.126, 0.5207, -0.8534, -0.02475, 0.5103, -0.7207, -0.4692, 0.972, -0.01132, -0.2347, 0.8883, 0.4117, -0.2036, 0.914, 0.3092, 0.2627, 0.9843, -0.06178, 0.1654, 0.7425, 0.09821, -0.6626, 0.7323, -0.1731, -0.6586, 0.4265, -0.279, -0.8604, 0.3027, 0.1737, -0.9371, 0.5103, -0.7207, -0.4692, 0.4265, -0.279, -0.8604, 0.7323, -0.1731, -0.6586, 0.861, -0.3803, -0.3376, 0.3027, 0.1737, -0.9371, 0.3545, 0.6139, -0.7053, 0.6654, 0.4675, -0.582, 0.7425, 0.09821, -0.6626, 0.7425, 0.09821, -0.6626, 0.6654, 0.4675, -0.582, 0.8883, 0.4117, -0.2036, 0.972, -0.01132, -0.2347, 0.5222, 0.7541, 0.3984, 0.914, 0.3092, 0.2627, 0.8883, 0.4117, -0.2036, 0.459, 0.8597, -0.2242, 0.459, 0.8597, -0.2242, 0.3545, 0.6139, -0.7053, -0.0002594, 0.687, -0.7267, -0.0002976, 0.9728, -0.2318, -0.0002063, 0.1965, -0.9805, -0.0002594, 0.687, -0.7267, 0.3545, 0.6139, -0.7053, 0.3027, 0.1737, -0.9371, 0.5103, -0.7207, -0.4692, 0.5207, -0.8534, -0.02475, -0.0003218, -1.0, 0.004978, -0.0003739, -0.8717, -0.49, -0.9891, -0.0611, 0.1342, -0.9074, -0.4156, 0.06175, -0.6535, -0.5565, 0.513, -0.7249, -0.1934, 0.6612, 0.6811, -0.04718, 0.7307, 0.5415, -0.5739, 0.6143, 0.5772, -0.6789, 0.4538, 0.8523, -0.01903, 0.5228, 0.5772, -0.6789, 0.4538, 0.5415, -0.5739, 0.6143, -1.957e-05, -0.7814, 0.624, 5.036e-08, -0.9051, 0.4252, -0.002136, 0.2291, -0.9734, 0.02827, -0.33, -0.9435, -0.333, -0.3127, -0.8896, -0.3879, 0.0455, -0.9206, 0.5233, 0.4561, 0.7198, 0.001005, 0.6321, 0.7749, 0.0, 0.0003861, 1.0, 0.6914, 0.005452, 0.7224, 0.5948, 0.6447, 0.4803, 0.5858, 0.4266, 0.6891, 0.6811, -0.04718, 0.7307, 0.8523, -0.01903, 0.5228, 8.674e-05, 0.6152, 0.7884, 0.001005, 0.6321, 0.7749, 0.5233, 0.4561, 0.7198, 0.5502, 0.4028, 0.7315, -0.1225, 0.4629, -0.8779, -0.007364, 0.6163, -0.7875, 2.395e-09, 0.4926, -0.8702, -0.2056, 0.3734, -0.9046, -2.083e-08, 0.9168, 0.3993, 0.6314, 0.6835, 0.3663, 0.5755, 0.7404, 0.3473, -0.01138, 0.9175, 0.3976, 0.4533, -0.7872, 0.4182, 0.6021, -0.6839, 0.4121, -0.0001361, -0.9155, 0.4022, 0.007056, -0.9016, 0.4326, 0.6021, -0.6839, 0.4121, 0.5772, -0.6789, 0.4538, 5.036e-08, -0.9051, 0.4252, -0.0001361, -0.9155, 0.4022, 0.0, 0.0003861, 1.0, -0.0004646, -0.6624, 0.7491, 0.5288, -0.466, 0.7094, 0.6914, 0.005452, 0.7224, 0.5858, 0.4266, 0.6891, 0.5502, 0.4028, 0.7315, 0.6652, -0.0364, 0.7458, 0.6811, -0.04718, 0.7307, 0.5858, 0.4266, 0.6891, -4.14e-05, 0.6957, 0.7184, 8.674e-05, 0.6152, 0.7884, 0.5502, 0.4028, 0.7315, 0.5415, -0.5739, 0.6143, 0.4513, -0.551, 0.7019, 0.0004563, -0.698, 0.7161, -1.957e-05, -0.7814, 0.624, 0.6652, -0.0364, 0.7458, 0.6914, 0.005452, 0.7224, 0.5288, -0.466, 0.7094, 0.4513, -0.551, 0.7019, 0.6652, -0.0364, 0.7458, 0.5502, 0.4028, 0.7315, 0.5233, 0.4561, 0.7198, 0.6914, 0.005452, 0.7224, 0.4513, -0.551, 0.7019, 0.5288, -0.466, 0.7094, -0.0004646, -0.6624, 0.7491, 0.0004563, -0.698, 0.7161, 0.9152, 0.03664, 0.4013, 0.8523, -0.01903, 0.5228, 0.5772, -0.6789, 0.4538, 0.6021, -0.6839, 0.4121, -2.083e-08, 0.9168, 0.3993, -1.968e-06, 0.8847, 0.4662, 0.5948, 0.6447, 0.4803, 0.6314, 0.6835, 0.3663, 0.6314, 0.6835, 0.3663, 0.5948, 0.6447, 0.4803, 0.8523, -0.01903, 0.5228, 0.9152, 0.03664, 0.4013, 0.5755, 0.7404, 0.3473, 0.6314, 0.6835, 0.3663, 0.9152, 0.03664, 0.4013, 0.9223, 0.02632, 0.3856, -0.002136, 0.2291, -0.9734, -0.3879, 0.0455, -0.9206, -0.2056, 0.3734, -0.9046, 2.395e-09, 0.4926, -0.8702, -0.3057, -0.4232, -0.8529, -0.3995, 0.0121, -0.9166, -0.3879, 0.0455, -0.9206, -0.333, -0.3127, -0.8896, -0.3057, -0.4232, -0.8529, -0.333, -0.3127, -0.8896, 0.02827, -0.33, -0.9435, 0.009323, -0.5175, -0.8557, -0.4513, -0.551, 0.7019, -0.6593, -0.04593, 0.7505, -0.681, -0.04717, 0.7307, -0.5415, -0.5739, 0.6143, -0.5947, 0.6447, 0.4803, -0.5858, 0.4266, 0.6891, -4.14e-05, 0.6957, 0.7184, -1.968e-06, 0.8847, 0.4662, -0.9223, 0.02632, 0.3856, -0.4533, -0.7872, 0.4182, -0.6021, -0.6839, 0.4121, -0.9152, 0.03664, 0.4013, -0.002136, 0.2291, -0.9734, 2.395e-09, 0.4926, -0.8702, 0.2056, 0.3734, -0.9046, 0.3877, 0.04551, -0.9206, -0.0003218, -1.0, 0.004978, -0.0002893, -0.7798, 0.6261, -0.2995, -0.7683, 0.5657, -0.5209, -0.8533, -0.02469, 0.9843, -0.06178, 0.1654, 0.7363, -0.1686, 0.6553, 0.6542, -0.5601, 0.5083, 0.9202, -0.3706, 0.126, 0.4425, -0.8966, 0.01777, 0.3924, 0.9082, -0.1458, 0.4411, 0.1862, -0.8779, 0.7402, -0.4352, 0.5125, 0.7092, 0.6561, -0.258, -0.7914, 0.6098, 0.04226, 0.0, 0.7826, -0.6225, -0.5734, 0.4674, -0.6729, -0.9153, -0.4001, 0.04711, 0.4425, -0.8966, 0.01777, 0.7402, -0.4352, 0.5125, -0.9476, -0.3163, -0.04449, 0.7402, -0.4352, 0.5125, -0.2072, -0.07904, -0.9751, -0.7288, -0.6711, 0.1361, -0.9476, -0.3163, -0.04449, -0.461, 0.2661, -0.8466, -0.9476, -0.3163, -0.04449, -0.7288, -0.6711, 0.1361, -0.7914, 0.6098, 0.04226, -0.4686, -0.4883, 0.7362, -0.7288, -0.6711, 0.1361, 2.194e-08, -0.9402, 0.3407, -0.2687, -0.4634, 0.8444, -0.7914, 0.6098, 0.04226, 0.7092, 0.6561, -0.258, 0.4411, 0.1862, -0.8779, -0.461, 0.2661, -0.8466, -0.3091, 0.582, 0.7521, -0.5155, 0.3976, 0.7591, -0.4686, -0.4883, 0.7362, -0.2687, -0.4634, 0.8444, -0.5515, -0.5003, -0.6675, 0.555, -0.4395, -0.7062, 0.4856, -0.8252, 0.2884, -0.4578, -0.8406, 0.2897, 0.7675, -0.124, -0.629, 0.555, -0.4395, -0.7062, -0.5515, -0.5003, -0.6675, -0.7853, -0.1533, -0.5998, 0.4411, 0.1862, -0.8779, 0.7092, 0.6561, -0.258, -0.2072, -0.07904, -0.9751, 0.7402, -0.4352, 0.5125, 0.6937, 0.7202, -0.005192, -0.6864, 0.7254, 0.05178, -0.6994, 0.6603, 0.2735, 0.3924, 0.9082, -0.1458, 0.744, -0.598, 0.2981, -0.7388, -0.5771, 0.3481, -0.4578, -0.8406, 0.2897, 0.4856, -0.8252, 0.2884, -0.7853, -0.1533, -0.5998, -0.5515, -0.5003, -0.6675, -0.4578, -0.8406, 0.2897, -0.7388, -0.5771, 0.3481, 0.7675, -0.124, -0.629, 0.744, -0.598, 0.2981, 0.4856, -0.8252, 0.2884, 0.555, -0.4395, -0.7062, -0.9153, -0.4001, 0.04711, -0.7388, -0.5771, 0.3481, 0.744, -0.598, 0.2981, 0.4425, -0.8966, 0.01777, 0.4411, 0.1862, -0.8779, 0.3924, 0.9082, -0.1458, -0.6994, 0.6603, 0.2735, -0.461, 0.2661, -0.8466, -0.6994, 0.6603, 0.2735, -0.6864, 0.7254, 0.05178, -0.7388, -0.5771, 0.3481, -0.9153, -0.4001, 0.04711, -0.5155, 0.3976, 0.7591, -0.7914, 0.6098, 0.04226, -0.7288, -0.6711, 0.1361, -0.4686, -0.4883, 0.7362, 2.194e-08, -0.9402, 0.3407, -0.7288, -0.6711, 0.1361, -0.2072, -0.07904, -0.9751, 2.582e-08, -0.979, 0.2039, 0.4425, -0.8966, 0.01777, 0.744, -0.598, 0.2981, 0.6937, 0.7202, -0.005192, 0.3924, 0.9082, -0.1458, 0.6052, 0.5552, -0.5705, -0.6298, 0.5467, -0.5518, -0.6864, 0.7254, 0.05178, 0.6937, 0.7202, -0.005192, 0.7675, -0.124, -0.629, 0.6052, 0.5552, -0.5705, 0.6937, 0.7202, -0.005192, 0.744, -0.598, 0.2981, 0.6052, 0.5552, -0.5705, 0.7675, -0.124, -0.629, -0.7853, -0.1533, -0.5998, -0.6298, 0.5467, -0.5518, -0.6994, 0.6603, 0.2735, -0.9153, -0.4001, 0.04711, -0.9476, -0.3163, -0.04449, -0.461, 0.2661, -0.8466, -0.6864, 0.7254, 0.05178, -0.6298, 0.5467, -0.5518, -0.7853, -0.1533, -0.5998, -0.7388, -0.5771, 0.3481, 0.7092, 0.6561, -0.258, -0.5734, 0.4674, -0.6729, 2.582e-08, -0.979, 0.2039, -0.2072, -0.07904, -0.9751, -0.5155, 0.3976, 0.7591, -0.3091, 0.582, 0.7521, 0.0, 0.7826, -0.6225, -0.7914, 0.6098, 0.04226, -0.6813, -0.626, -0.3794, -0.0379, -0.9808, -0.1915, -0.9197, -0.1189, -0.3741, -0.642, 0.565, -0.5184, 0.371, 0.9021, -0.2203, -0.5734, 0.4674, -0.6729, 0.0, 0.7826, -0.6225, 0.7716, 0.6281, 0.1006, 0.6705, -0.6638, -0.3315, 0.6192, -0.698, 0.3596, -0.0379, -0.9808, -0.1915, -0.6813, -0.626, -0.3794, -0.0379, -0.9808, -0.1915, 0.6192, -0.698, 0.3596, 0.5806, -0.7959, 0.1717, 0.4264, -0.9023, -0.06317, 0.0759, 0.9848, -0.1561, 0.7716, 0.6281, 0.1006, 0.5806, -0.7959, 0.1717, 0.6192, -0.698, 0.3596, 0.4376, -0.4809, 0.7597, -0.2687, -0.4634, 0.8444, 2.194e-08, -0.9402, 0.3407, 0.5806, -0.7959, 0.1717, 0.7716, 0.6281, 0.1006, 0.0759, 0.9848, -0.1561, -0.9197, -0.1189, -0.3741, 0.371, 0.9021, -0.2203, -0.3091, 0.582, 0.7521, -0.2687, -0.4634, 0.8444, 0.4376, -0.4809, 0.7597, 0.4099, 0.5101, 0.7562, 0.7052, -0.5903, -0.3927, 0.4082, -0.8557, 0.318, -0.4268, -0.845, 0.3221, -0.7418, -0.5579, -0.3721, -0.7669, -0.1232, -0.6298, 0.7853, -0.1533, -0.5998, 0.7052, -0.5903, -0.3927, -0.7418, -0.5579, -0.3721, -0.9197, -0.1189, -0.3741, -0.0379, -0.9808, -0.1915, 0.4264, -0.9023, -0.06317, 0.371, 0.9021, -0.2203, -0.6947, 0.7193, -0.003821, -0.642, 0.565, -0.5184, 0.9278, 0.3701, -0.04585, 0.6844, 0.7275, 0.04898, -0.752, -0.5969, 0.2797, -0.4268, -0.845, 0.3221, 0.4082, -0.8557, 0.318, 0.7477, -0.5769, 0.3288, 0.7853, -0.1533, -0.5998, 0.7477, -0.5769, 0.3288, 0.4082, -0.8557, 0.318, 0.7052, -0.5903, -0.3927, -0.7669, -0.1232, -0.6298, -0.7418, -0.5579, -0.3721, -0.4268, -0.845, 0.3221, -0.752, -0.5969, 0.2797, 0.6705, -0.6638, -0.3315, -0.6813, -0.626, -0.3794, -0.752, -0.5969, 0.2797, 0.7477, -0.5769, 0.3288, -0.9197, -0.1189, -0.3741, 0.0759, 0.9848, -0.1561, 0.9278, 0.3701, -0.04585, -0.642, 0.565, -0.5184, 0.9278, 0.3701, -0.04585, 0.6705, -0.6638, -0.3315, 0.7477, -0.5769, 0.3288, 0.6844, 0.7275, 0.04898, 0.4099, 0.5101, 0.7562, 0.4376, -0.4809, 0.7597, 0.5806, -0.7959, 0.1717, 0.7716, 0.6281, 0.1006, 2.194e-08, -0.9402, 0.3407, 2.582e-08, -0.979, 0.2039, 0.4264, -0.9023, -0.06317, 0.5806, -0.7959, 0.1717, -0.6813, -0.626, -0.3794, -0.642, 0.565, -0.5184, -0.6947, 0.7193, -0.003821, -0.752, -0.5969, 0.2797, -0.5983, 0.5549, -0.578, -0.6947, 0.7193, -0.003821, 0.6844, 0.7275, 0.04898, 0.6298, 0.5467, -0.5518, -0.7669, -0.1232, -0.6298, -0.752, -0.5969, 0.2797, -0.6947, 0.7193, -0.003821, -0.5983, 0.5549, -0.578, -0.5983, 0.5549, -0.578, 0.6298, 0.5467, -0.5518, 0.7853, -0.1533, -0.5998, -0.7669, -0.1232, -0.6298, 0.9278, 0.3701, -0.04585, 0.0759, 0.9848, -0.1561, 0.6192, -0.698, 0.3596, 0.6705, -0.6638, -0.3315, 0.6844, 0.7275, 0.04898, 0.7477, -0.5769, 0.3288, 0.7853, -0.1533, -0.5998, 0.6298, 0.5467, -0.5518, 0.371, 0.9021, -0.2203, 0.4264, -0.9023, -0.06317, 2.582e-08, -0.979, 0.2039, -0.5734, 0.4674, -0.6729, 0.4099, 0.5101, 0.7562, 0.7716, 0.6281, 0.1006, 0.0, 0.7826, -0.6225, -0.3091, 0.582, 0.7521])] * 3)])
arm_bozuarm = bpy.data.armatures.new('BozuArm')  # bones are not reproduced

# ---- objects
ob_corpsemesh00 = bpy.data.objects.new('corpseMesh00', me_cube_001)
ob_bozuarm = bpy.data.objects.new('BozuArm', arm_bozuarm)
ob_bozumesh = bpy.data.objects.new('BozuMesh', me_cube_011)

# ---- transforms, parenting, visibility, modifiers, constraints
ob_corpsemesh00.parent = ob_bozuarm
ob_corpsemesh00.location = (0.0, 0.0, 0.0)
_vg = ob_corpsemesh00.vertex_groups.new(name='Base')
_vg = ob_corpsemesh00.vertex_groups.new(name='root')
_vg = ob_corpsemesh00.vertex_groups.new(name='head')
_vg = ob_corpsemesh00.vertex_groups.new(name='legs')
_vg = ob_corpsemesh00.vertex_groups.new(name='sheet')
ob_bozuarm.location = (0.0, 0.0, 0.0)
ob_bozuarm.show_in_front = True
ob_bozumesh.parent = ob_bozuarm
ob_bozumesh.location = (0.0, 0.0, 0.0)
_vg = ob_bozumesh.vertex_groups.new(name='Base')
_vg = ob_bozumesh.vertex_groups.new(name='root')
_vg = ob_bozumesh.vertex_groups.new(name='head')
_vg.add([0, 1, 2, 3, 4, 5, 6, 7, 8, 9, 10, 11, 12, 13, 14, 15, 16, 17, 18, 19, 20, 21, 47, 48, 49, 50, 51, 52, 53, 54, 55, 56, 57, 58, 59, 60, 61, 62, 63, 64, 65, 66, 67, 68, 90, 91, 92, 93, 94, 104, 105, 106, 107, 108], 1.0, 'REPLACE')
_vg = ob_bozumesh.vertex_groups.new(name='legs')
_vg.add([40, 99, 100, 102, 103, 117, 118, 119, 120, 121, 122, 123, 124, 125, 126, 127, 128, 129, 130, 131, 132, 133, 134, 135, 136, 137, 138, 139, 140, 141, 142, 143, 144, 145, 146, 147, 148, 149, 150, 151, 152, 153, 154, 155, 156, 157, 158, 159, 160, 161, 162, 163, 164, 165, 166, 167, 168, 169], 1.0, 'REPLACE')
_vg = ob_bozumesh.vertex_groups.new(name='sheet')
_vg.add([22, 23, 24, 25, 26, 27, 28, 29, 30, 31, 32, 33, 34, 35, 36, 37, 38, 39, 41, 42, 43, 44, 45, 46, 69, 70, 71, 72, 73, 74, 75, 76, 77, 78, 79, 80, 81, 82, 83, 84, 85, 86, 87, 88, 89, 95, 96, 97, 98, 101, 109, 110, 111, 112, 113, 114, 115, 116], 1.0, 'REPLACE')
_m = ob_bozumesh.modifiers.new('Armature', 'ARMATURE')
_m.object = ob_bozuarm

# ---- collection membership
scene.collection.objects.link(ob_corpsemesh00)
col_collection.objects.link(ob_bozuarm)
col_collection.objects.link(ob_bozumesh)

# ---- scene / render settings (as saved in the file)
scene.frame_start = 1; scene.frame_end = 60; scene.frame_set(0)
scene.render.engine = 'BLENDER_EEVEE_NEXT'
bpy.context.view_layer.update()

# ---- added for rendering (the .blend has no active camera and no usable light): camera, sun
cam_auto = bpy.data.cameras.new('AutoCamera')
cam_auto.lens = 50.0
cam_auto.sensor_width = 36.0
cam_auto.clip_end = 1000.0
ob_auto_camera = bpy.data.objects.new('AutoCamera', cam_auto)
scene.collection.objects.link(ob_auto_camera)
ob_auto_camera.location = (5.48572, -6.59168, 6.82006)
ob_auto_camera.rotation_euler = (1.09748, -7.21219e-08, 0.694738)
scene.camera = ob_auto_camera
light_auto_sun = bpy.data.lights.new('AutoSun', 'SUN')
light_auto_sun.energy = 3.0
light_auto_sun.angle = 0.0523599
ob_auto_sun = bpy.data.objects.new('AutoSun', light_auto_sun)
scene.collection.objects.link(ob_auto_sun)
ob_auto_sun.rotation_euler = (0.872665, 0.174533, 0.523599)
bpy.context.view_layer.update()
